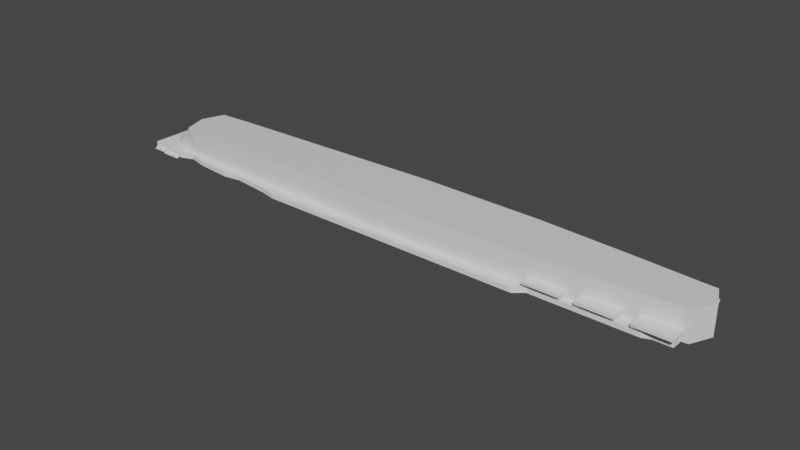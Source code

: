 # Source: lexington.blend  (saved by Blender 2.82.7; exported with 4.5.12 LTS)
import bpy
from mathutils import Matrix  # noqa: F401  (used for matrix-valued properties, if any)

bpy.ops.wm.read_factory_settings(use_empty=True)
scene = bpy.context.scene
scene.name = 'Scene'

# ---- collections
col_collection = bpy.data.collections.new('Collection'); scene.collection.children.link(col_collection)

# ---- materials (node trees are filled in below, after node groups)
mat_material = bpy.data.materials.new('Material')
mat_material.alpha_threshold = 0.0
mat_material.use_transparent_shadow = False
mat_material.line_color = (0.0, 0.0, 0.0, 1.0)

# ---- material node trees
mat_material.use_nodes = True; mat_material.node_tree.nodes.clear()
_N = mat_material.node_tree.nodes; _L = mat_material.node_tree.links
n0 = _N.new('ShaderNodeOutputMaterial'); n0.name = 'Material Output'; n0.location = (300, 300)
n1 = _N.new('ShaderNodeBsdfPrincipled'); n1.name = 'Principled BSDF'; n1.location = (10, 300)
n1.distribution = 'GGX'
n1.subsurface_method = 'BURLEY'
n1.inputs[2].default_value = 0.4
n1.inputs[3].default_value = 1.45
n1.inputs[27].default_value = (0.0, 0.0, 0.0, 1.0)
n1.inputs[28].default_value = 1.0
_L.new(n1.outputs[0], n0.inputs[0])
n0.is_active_output = True

# ---- world
world_world = bpy.data.worlds.new('World'); scene.world = world_world
world_world.use_nodes = True; world_world.node_tree.nodes.clear()
_N = world_world.node_tree.nodes; _L = world_world.node_tree.links
n0 = _N.new('ShaderNodeOutputWorld'); n0.name = 'World Output'; n0.location = (300, 300)
n1 = _N.new('ShaderNodeBackground'); n1.name = 'Background'; n1.location = (10, 300)
n1.inputs[0].default_value = (0.05088, 0.05088, 0.05088, 1.0)
_L.new(n1.outputs[0], n0.inputs[0])
n0.is_active_output = True
world_world.color = (0.05088, 0.05088, 0.05088)
world_world.use_sun_shadow = False
world_world.sun_shadow_jitter_overblur = 0.0

# ---- meshes
me_cube = bpy.data.meshes.new('Cube')
me_cube.from_pydata([(4.706, 1.0, 0.8844), (4.706, 1.0, 0.2028), (4.706, 0.5195, 0.8844), (4.706, 0.5195, 0.2028), (-3.93, 1.0, 0.9266), (-3.93, 1.0, 0.1606), (-4.132, 0.5195, 0.9266), (-4.132, 0.5195, 0.1606), (4.842, 0.9956, 0.8809), (4.842, 0.9956, 0.2063), (4.842, 0.5195, 0.8809), (4.842, 0.5195, 0.2063), (-4.652, 1.0, 0.7359), (-4.652, 1.0, 0.3514), (-4.652, 0.9112, 0.7359), (-4.652, 0.9112, 0.3514), (-4.34, 0.7623, 0.212), (-4.34, 1.0, 0.212), (-4.34, 1.0, 0.8752), (-4.34, 0.7623, 0.8752), (-4.496, 0.8821, 0.2593), (-4.496, 1.0, 0.8279), (-4.496, 1.0, 0.2593), (-4.496, 0.8821, 0.8279), (3.591, 1.0, 0.1238), (3.591, 0.5195, 0.9635), (3.591, 0.5195, 0.1238), (3.591, 1.0, 0.9635), (4.194, 0.5195, 0.1662), (4.194, 1.0, 0.9211), (4.194, 1.0, 0.1662), (4.194, 0.5195, 0.9211), (-3.372, 1.0, 0.1225), (-3.372, 0.5195, 0.9648), (-3.372, 0.5195, 0.1225), (-3.372, 1.0, 0.9648), (0.08708, 0.5195, 0.01024), (0.08708, 1.0, 1.077), (0.08708, 1.0, 0.01024), (0.08708, 0.5195, 1.077), (2.112, 0.5195, 0.03958), (2.112, 1.0, 1.048), (2.112, 1.0, 0.03958), (2.112, 0.5195, 1.048), (4.855, 1.0, 0.5436), (-4.256, 0.5195, 0.5436), (4.855, 0.5195, 0.5436), (-4.048, 1.0, 0.5436), (4.996, 0.9956, 0.5436), (4.996, 0.5195, 0.5436), (-4.792, 0.9112, 0.5436), (-4.792, 1.0, 0.5436), (-4.47, 0.7623, 0.5436), (-4.47, 1.0, 0.5436), (-4.631, 0.8821, 0.5436), (-4.631, 1.0, 0.5436), (3.706, 1.0, 0.5436), (3.706, 0.5195, 0.5436), (4.327, 0.5195, 0.5436), (4.327, 1.0, 0.5436), (-3.473, 1.0, 0.5436), (-3.473, 0.5195, 0.5436), (0.09359, 0.5195, 0.5436), (0.09359, 1.0, 0.5436), (2.181, 0.5195, 0.5436), (2.181, 1.0, 0.5436)], [], [(35, 4, 6, 33), (61, 33, 6, 45), (22, 20, 15, 13), (30, 1, 3, 28), (46, 3, 11, 49), (59, 29, 0, 44), (48, 8, 10, 49), (44, 0, 8, 48), (3, 1, 9, 11), (0, 2, 10, 8), (50, 14, 12, 51), (23, 21, 12, 14), (55, 22, 13, 51), (54, 23, 14, 50), (45, 6, 19, 52), (47, 5, 17, 53), (6, 4, 18, 19), (5, 7, 16, 17), (52, 19, 23, 54), (53, 17, 22, 55), (19, 18, 21, 23), (17, 16, 20, 22), (65, 41, 27, 56), (42, 24, 26, 40), (58, 31, 25, 57), (29, 27, 25, 31), (0, 29, 31, 2), (46, 2, 31, 58), (56, 27, 29, 59), (24, 30, 28, 26), (5, 32, 34, 7), (47, 4, 35, 60), (62, 39, 33, 61), (37, 35, 33, 39), (41, 37, 39, 43), (64, 43, 39, 62), (32, 38, 36, 34), (60, 35, 37, 63), (57, 25, 43, 64), (27, 41, 43, 25), (38, 42, 40, 36), (63, 37, 41, 65), (38, 63, 65, 42), (26, 57, 64, 40), (32, 60, 63, 38), (40, 64, 62, 36), (36, 62, 61, 34), (5, 47, 60, 32), (24, 56, 59, 30), (3, 46, 58, 28), (28, 58, 57, 26), (42, 65, 56, 24), (18, 53, 55, 21), (16, 52, 54, 20), (4, 47, 53, 18), (7, 45, 52, 16), (20, 54, 50, 15), (21, 55, 51, 12), (15, 50, 51, 13), (1, 44, 48, 9), (9, 48, 49, 11), (30, 59, 44, 1), (2, 46, 49, 10), (34, 61, 45, 7)])
_uv = me_cube.uv_layers.new(name='UVMap')
_uv.uv.foreach_set('vector', [0.865, 0.5, 0.875, 0.5, 0.875, 0.75, 0.865, 0.75, 0.5, 0.99, 0.625, 0.99, 0.625, 1.0, 0.5, 1.0, 0.125, 0.5, 0.125, 0.75, 0.125, 0.75, 0.125, 0.5, 0.3679, 0.5, 0.375, 0.5, 0.375, 0.75, 0.3679, 0.75, 0.5, 0.75, 0.375, 0.75, 0.375, 0.75, 0.5, 0.75, 0.5, 0.4929, 0.625, 0.4929, 0.625, 0.5, 0.5, 0.5, 0.5, 0.5, 0.625, 0.5, 0.625, 0.75, 0.5, 0.75, 0.5, 0.5, 0.625, 0.5, 0.625, 0.5, 0.5, 0.5, 0.375, 0.75, 0.375, 0.5, 0.375, 0.5, 0.375, 0.75, 0.625, 0.5, 0.625, 0.75, 0.625, 0.75, 0.625, 0.5, 0.5, 0.0, 0.625, 0.0, 0.625, 0.25, 0.5, 0.25, 0.875, 0.75, 0.875, 0.5, 0.875, 0.5, 0.875, 0.75, 0.5, 0.25, 0.375, 0.25, 0.375, 0.25, 0.5, 0.25, 0.5, 1.0, 0.625, 1.0, 0.625, 1.0, 0.5, 1.0, 0.5, 1.0, 0.625, 1.0, 0.625, 1.0, 0.5, 1.0, 0.5, 0.25, 0.375, 0.25, 0.375, 0.25, 0.5, 0.25, 0.875, 0.75, 0.875, 0.5, 0.875, 0.5, 0.875, 0.75, 0.125, 0.5, 0.125, 0.75, 0.125, 0.75, 0.125, 0.5, 0.5, 1.0, 0.625, 1.0, 0.625, 1.0, 0.5, 1.0, 0.5, 0.25, 0.375, 0.25, 0.375, 0.25, 0.5, 0.25, 0.875, 0.75, 0.875, 0.5, 0.875, 0.5, 0.875, 0.75, 0.125, 0.5, 0.125, 0.75, 0.125, 0.75, 0.125, 0.5, 0.5, 0.4246, 0.625, 0.4246, 0.625, 0.4689, 0.5, 0.4689, 0.2996, 0.5, 0.3439, 0.5, 0.3439, 0.75, 0.2996, 0.75, 0.5, 0.7571, 0.625, 0.7571, 0.625, 0.7811, 0.5, 0.7811, 0.6321, 0.5, 0.6561, 0.5, 0.6561, 0.75, 0.6321, 0.75, 0.625, 0.5, 0.6321, 0.5, 0.6321, 0.75, 0.625, 0.75, 0.5, 0.75, 0.625, 0.75, 0.625, 0.7571, 0.5, 0.7571, 0.5, 0.4689, 0.625, 0.4689, 0.625, 0.4929, 0.5, 0.4929, 0.3439, 0.5, 0.3679, 0.5, 0.3679, 0.75, 0.3439, 0.75, 0.125, 0.5, 0.135, 0.5, 0.135, 0.75, 0.125, 0.75, 0.5, 0.25, 0.625, 0.25, 0.625, 0.26, 0.5, 0.26, 0.5, 0.8862, 0.625, 0.8862, 0.625, 0.99, 0.5, 0.99, 0.7612, 0.5, 0.865, 0.5, 0.865, 0.75, 0.7612, 0.75, 0.7004, 0.5, 0.7612, 0.5, 0.7612, 0.75, 0.7004, 0.75, 0.5, 0.8254, 0.625, 0.8254, 0.625, 0.8862, 0.5, 0.8862, 0.135, 0.5, 0.2388, 0.5, 0.2388, 0.75, 0.135, 0.75, 0.5, 0.26, 0.625, 0.26, 0.625, 0.3638, 0.5, 0.3638, 0.5, 0.7811, 0.625, 0.7811, 0.625, 0.8254, 0.5, 0.8254, 0.6561, 0.5, 0.7004, 0.5, 0.7004, 0.75, 0.6561, 0.75, 0.2388, 0.5, 0.2996, 0.5, 0.2996, 0.75, 0.2388, 0.75, 0.5, 0.3638, 0.625, 0.3638, 0.625, 0.4246, 0.5, 0.4246, 0.375, 0.3638, 0.5, 0.3638, 0.5, 0.4246, 0.375, 0.4246, 0.375, 0.7811, 0.5, 0.7811, 0.5, 0.8254, 0.375, 0.8254, 0.375, 0.26, 0.5, 0.26, 0.5, 0.3638, 0.375, 0.3638, 0.375, 0.8254, 0.5, 0.8254, 0.5, 0.8862, 0.375, 0.8862, 0.375, 0.8862, 0.5, 0.8862, 0.5, 0.99, 0.375, 0.99, 0.375, 0.25, 0.5, 0.25, 0.5, 0.26, 0.375, 0.26, 0.375, 0.4689, 0.5, 0.4689, 0.5, 0.4929, 0.375, 0.4929, 0.375, 0.75, 0.5, 0.75, 0.5, 0.7571, 0.375, 0.7571, 0.375, 0.7571, 0.5, 0.7571, 0.5, 0.7811, 0.375, 0.7811, 0.375, 0.4246, 0.5, 0.4246, 0.5, 0.4689, 0.375, 0.4689, 0.625, 0.25, 0.5, 0.25, 0.5, 0.25, 0.625, 0.25, 0.375, 1.0, 0.5, 1.0, 0.5, 1.0, 0.375, 1.0, 0.625, 0.25, 0.5, 0.25, 0.5, 0.25, 0.625, 0.25, 0.375, 1.0, 0.5, 1.0, 0.5, 1.0, 0.375, 1.0, 0.375, 1.0, 0.5, 1.0, 0.5, 1.0, 0.375, 1.0, 0.625, 0.25, 0.5, 0.25, 0.5, 0.25, 0.625, 0.25, 0.375, 0.0, 0.5, 0.0, 0.5, 0.25, 0.375, 0.25, 0.375, 0.5, 0.5, 0.5, 0.5, 0.5, 0.375, 0.5, 0.375, 0.5, 0.5, 0.5, 0.5, 0.75, 0.375, 0.75, 0.375, 0.4929, 0.5, 0.4929, 0.5, 0.5, 0.375, 0.5, 0.625, 0.75, 0.5, 0.75, 0.5, 0.75, 0.625, 0.75, 0.375, 0.99, 0.5, 0.99, 0.5, 1.0, 0.375, 1.0])
me_cube.materials.append(mat_material)
me_cube.use_remesh_preserve_volume = False
me_cube.use_remesh_preserve_attributes = False
me_cube.use_mirror_vertex_groups = False
me_cube.update()
me_cube_001 = bpy.data.meshes.new('Cube.001')
me_cube_001.from_pydata([(-1.282, -1.0, -0.6088), (-1.282, -1.0, 0.5621), (-1.282, -0.9316, -0.6088), (-1.282, -0.9316, 0.5621), (2.982, -1.0, -0.6088), (2.982, -1.0, 0.5621), (2.982, -0.9316, -0.6088), (2.982, -0.9316, 0.5621), (3.219, -1.0, -0.5576), (3.219, -1.0, 0.5109), (3.219, -0.9316, -0.5576), (3.219, -0.9316, 0.5109), (3.82, -1.0, -0.492), (3.82, -1.0, 0.4453), (3.82, -0.9316, -0.492), (3.82, -0.9316, 0.4453), (4.085, -1.0, -0.5348), (4.085, -1.0, 0.4881), (4.085, -0.9316, -0.5348), (4.085, -0.9316, 0.4881), (4.686, -1.0, -0.4824), (4.686, -1.0, 0.4357), (4.686, -0.9316, -0.4824), (4.686, -0.9316, 0.4357), (4.955, -1.0, -0.4154), (4.955, -1.0, 0.3687), (4.955, -0.9316, -0.4154), (4.955, -0.9316, 0.3687), (5.156, -1.0, -0.4889), (5.156, -1.0, 0.4422), (5.156, -0.9316, -0.4889), (5.156, -0.9316, 0.4422), (5.835, -1.0, -0.4227), (5.835, -1.0, 0.376), (5.835, -0.9316, -0.4227), (5.835, -0.9316, 0.376), (-1.424, -1.0, -0.492), (-1.424, -1.0, 0.4453), (-1.424, -0.9316, -0.492), (-1.424, -0.9316, 0.4453), (-3.033, -1.0, -0.492), (-3.033, -1.0, 0.4453), (-3.033, -0.9316, -0.492), (-3.033, -0.9316, 0.4453), (-3.154, -1.0, -0.4437), (-3.154, -1.0, 0.397), (-3.154, -0.9316, -0.4437), (-3.154, -0.9316, 0.397), (-3.433, -1.0, -0.4437), (-3.433, -1.001, 0.397), (-3.433, -0.9316, -0.4437), (-3.433, -0.9316, 0.397)], [], [(3, 2, 38, 39), (2, 3, 7, 6), (7, 5, 9, 11), (4, 5, 1, 0), (2, 6, 4, 0), (7, 3, 1, 5), (9, 8, 12, 13), (6, 7, 11, 10), (5, 4, 8, 9), (4, 6, 10, 8), (15, 13, 17, 19), (8, 10, 14, 12), (11, 9, 13, 15), (10, 11, 15, 14), (19, 17, 21, 23), (14, 15, 19, 18), (13, 12, 16, 17), (12, 14, 18, 16), (21, 20, 24, 25), (18, 19, 23, 22), (17, 16, 20, 21), (16, 18, 22, 20), (27, 25, 29, 31), (20, 22, 26, 24), (23, 21, 25, 27), (22, 23, 27, 26), (30, 31, 35, 34), (26, 27, 31, 30), (25, 24, 28, 29), (24, 26, 30, 28), (34, 35, 33, 32), (29, 28, 32, 33), (28, 30, 34, 32), (31, 29, 33, 35), (39, 38, 42, 43), (0, 1, 37, 36), (1, 3, 39, 37), (2, 0, 36, 38), (41, 43, 47, 45), (36, 37, 41, 40), (37, 39, 43, 41), (38, 36, 40, 42), (47, 46, 50, 51), (42, 40, 44, 46), (43, 42, 46, 47), (40, 41, 45, 44), (48, 49, 51, 50), (44, 45, 49, 48), (45, 47, 51, 49), (46, 44, 48, 50)])
_uv = me_cube_001.uv_layers.new(name='UVMap')
_uv.uv.foreach_set('vector', [0.625, 0.25, 0.375, 0.25, 0.375, 0.25, 0.625, 0.25, 0.375, 0.25, 0.625, 0.25, 0.625, 0.5, 0.375, 0.5, 0.625, 0.5, 0.625, 0.75, 0.625, 0.75, 0.625, 0.5, 0.375, 0.75, 0.625, 0.75, 0.625, 1.0, 0.375, 1.0, 0.125, 0.5, 0.375, 0.5, 0.375, 0.75, 0.125, 0.75, 0.625, 0.5, 0.875, 0.5, 0.875, 0.75, 0.625, 0.75, 0.625, 0.75, 0.375, 0.75, 0.375, 0.75, 0.625, 0.75, 0.375, 0.5, 0.625, 0.5, 0.625, 0.5, 0.375, 0.5, 0.625, 0.75, 0.375, 0.75, 0.375, 0.75, 0.625, 0.75, 0.375, 0.75, 0.375, 0.5, 0.375, 0.5, 0.375, 0.75, 0.625, 0.5, 0.625, 0.75, 0.625, 0.75, 0.625, 0.5, 0.375, 0.75, 0.375, 0.5, 0.375, 0.5, 0.375, 0.75, 0.625, 0.5, 0.625, 0.75, 0.625, 0.75, 0.625, 0.5, 0.375, 0.5, 0.625, 0.5, 0.625, 0.5, 0.375, 0.5, 0.625, 0.5, 0.625, 0.75, 0.625, 0.75, 0.625, 0.5, 0.375, 0.5, 0.625, 0.5, 0.625, 0.5, 0.375, 0.5, 0.625, 0.75, 0.375, 0.75, 0.375, 0.75, 0.625, 0.75, 0.375, 0.75, 0.375, 0.5, 0.375, 0.5, 0.375, 0.75, 0.625, 0.75, 0.375, 0.75, 0.375, 0.75, 0.625, 0.75, 0.375, 0.5, 0.625, 0.5, 0.625, 0.5, 0.375, 0.5, 0.625, 0.75, 0.375, 0.75, 0.375, 0.75, 0.625, 0.75, 0.375, 0.75, 0.375, 0.5, 0.375, 0.5, 0.375, 0.75, 0.625, 0.5, 0.625, 0.75, 0.625, 0.75, 0.625, 0.5, 0.375, 0.75, 0.375, 0.5, 0.375, 0.5, 0.375, 0.75, 0.625, 0.5, 0.625, 0.75, 0.625, 0.75, 0.625, 0.5, 0.375, 0.5, 0.625, 0.5, 0.625, 0.5, 0.375, 0.5, 0.375, 0.5, 0.625, 0.5, 0.625, 0.5, 0.375, 0.5, 0.375, 0.5, 0.625, 0.5, 0.625, 0.5, 0.375, 0.5, 0.625, 0.75, 0.375, 0.75, 0.375, 0.75, 0.625, 0.75, 0.375, 0.75, 0.375, 0.5, 0.375, 0.5, 0.375, 0.75, 0.375, 0.5, 0.625, 0.5, 0.625, 0.75, 0.375, 0.75, 0.625, 0.75, 0.375, 0.75, 0.375, 0.75, 0.625, 0.75, 0.375, 0.75, 0.375, 0.5, 0.375, 0.5, 0.375, 0.75, 0.625, 0.5, 0.625, 0.75, 0.625, 0.75, 0.625, 0.5, 0.625, 0.25, 0.375, 0.25, 0.375, 0.25, 0.625, 0.25, 0.375, 1.0, 0.625, 1.0, 0.625, 1.0, 0.375, 1.0, 0.875, 0.75, 0.875, 0.5, 0.875, 0.5, 0.875, 0.75, 0.125, 0.5, 0.125, 0.75, 0.125, 0.75, 0.125, 0.5, 0.875, 0.75, 0.875, 0.5, 0.875, 0.5, 0.875, 0.75, 0.375, 1.0, 0.625, 1.0, 0.625, 1.0, 0.375, 1.0, 0.875, 0.75, 0.875, 0.5, 0.875, 0.5, 0.875, 0.75, 0.125, 0.5, 0.125, 0.75, 0.125, 0.75, 0.125, 0.5, 0.625, 0.25, 0.375, 0.25, 0.375, 0.25, 0.625, 0.25, 0.125, 0.5, 0.125, 0.75, 0.125, 0.75, 0.125, 0.5, 0.625, 0.25, 0.375, 0.25, 0.375, 0.25, 0.625, 0.25, 0.375, 1.0, 0.625, 1.0, 0.625, 1.0, 0.375, 1.0, 0.375, 0.0, 0.625, 0.0, 0.625, 0.25, 0.375, 0.25, 0.375, 1.0, 0.625, 1.0, 0.625, 1.0, 0.375, 1.0, 0.875, 0.75, 0.875, 0.5, 0.875, 0.5, 0.875, 0.75, 0.125, 0.5, 0.125, 0.75, 0.125, 0.75, 0.125, 0.5])
me_cube_001.use_remesh_fix_poles = True
me_cube_001.use_remesh_preserve_attributes = False
me_cube_001.use_mirror_vertex_groups = False
me_cube_001.update()
me_cube_002 = bpy.data.meshes.new('Cube.002')
me_cube_002.from_pydata([(-1.0, -0.7391, 0.5482), (-1.0, -0.7391, 0.8568), (-0.9864, 1.0, 0.5482), (-0.9864, 1.0, 0.8568), (1.565, -0.7391, 0.5219), (1.565, -0.7391, 0.8831), (1.408, 1.0, 0.5219), (1.408, 1.0, 0.8831), (-0.7663, 1.0, 0.405), (-0.7663, 1.0, 1.0), (-0.7642, -0.7391, 0.405), (-0.7642, -0.7391, 1.0), (-0.8763, 1.0, 0.45), (-0.8821, -0.7391, 0.955), (-0.8763, 1.0, 0.955), (-0.8821, -0.7391, 0.45), (1.29, 1.0, 0.9647), (1.439, -0.7391, 0.4403), (1.29, 1.0, 0.4403), (1.439, -0.7391, 0.9647), (1.168, 1.0, 0.405), (1.308, -0.7391, 1.0), (1.168, 1.0, 1.0), (1.308, -0.7391, 0.405)], [], [(0, 1, 3, 2), (18, 16, 7, 6), (6, 7, 5, 4), (15, 13, 1, 0), (18, 6, 4, 17), (14, 3, 1, 13), (22, 9, 11, 21), (12, 8, 10, 15), (23, 21, 11, 10), (12, 14, 9, 8), (2, 3, 14, 12), (2, 12, 15, 0), (9, 14, 13, 11), (10, 11, 13, 15), (4, 5, 19, 17), (7, 16, 19, 5), (20, 18, 17, 23), (20, 22, 16, 18), (8, 9, 22, 20), (8, 20, 23, 10), (17, 19, 21, 23), (16, 22, 21, 19)])
_uv = me_cube_002.uv_layers.new(name='UVMap')
_uv.uv.foreach_set('vector', [0.375, 0.0, 0.625, 0.0, 0.625, 0.25, 0.375, 0.25, 0.375, 0.4877, 0.625, 0.4877, 0.625, 0.5, 0.375, 0.5, 0.375, 0.5, 0.625, 0.5, 0.625, 0.75, 0.375, 0.75, 0.375, 0.9885, 0.625, 0.9885, 0.625, 1.0, 0.375, 1.0, 0.3627, 0.5, 0.375, 0.5, 0.375, 0.75, 0.3627, 0.75, 0.8635, 0.5, 0.875, 0.5, 0.875, 0.75, 0.8635, 0.75, 0.65, 0.5, 0.852, 0.5, 0.852, 0.75, 0.65, 0.75, 0.1365, 0.5, 0.148, 0.5, 0.148, 0.75, 0.1365, 0.75, 0.375, 0.775, 0.625, 0.775, 0.625, 0.977, 0.375, 0.977, 0.375, 0.2615, 0.625, 0.2615, 0.625, 0.273, 0.375, 0.273, 0.375, 0.25, 0.625, 0.25, 0.625, 0.2615, 0.375, 0.2615, 0.125, 0.5, 0.1365, 0.5, 0.1365, 0.75, 0.125, 0.75, 0.852, 0.5, 0.8635, 0.5, 0.8635, 0.75, 0.852, 0.75, 0.375, 0.977, 0.625, 0.977, 0.625, 0.9885, 0.375, 0.9885, 0.375, 0.75, 0.625, 0.75, 0.625, 0.7623, 0.375, 0.7623, 0.625, 0.5, 0.6373, 0.5, 0.6373, 0.75, 0.625, 0.75, 0.35, 0.5, 0.3627, 0.5, 0.3627, 0.75, 0.35, 0.75, 0.375, 0.475, 0.625, 0.475, 0.625, 0.4877, 0.375, 0.4877, 0.375, 0.273, 0.625, 0.273, 0.625, 0.475, 0.375, 0.475, 0.148, 0.5, 0.35, 0.5, 0.35, 0.75, 0.148, 0.75, 0.375, 0.7623, 0.625, 0.7623, 0.625, 0.775, 0.375, 0.775, 0.6373, 0.5, 0.65, 0.5, 0.65, 0.75, 0.6373, 0.75])
me_cube_002.use_remesh_fix_poles = True
me_cube_002.use_remesh_preserve_attributes = False
me_cube_002.use_mirror_vertex_groups = False
me_cube_002.update()
me_cube_003 = bpy.data.meshes.new('Cube.003')
me_cube_003.from_pydata([(-1.0, -1.0, -0.08069), (-1.0, -1.0, 1.0), (-1.0, 1.0, -0.08069), (-1.0, 1.0, 1.0), (1.0, -1.0, -0.08069), (1.0, -1.0, 1.0), (1.0, 1.0, -0.08069), (1.0, 1.0, 1.0)], [], [(0, 1, 3, 2), (2, 3, 7, 6), (6, 7, 5, 4), (4, 5, 1, 0), (2, 6, 4, 0), (7, 3, 1, 5)])
_uv = me_cube_003.uv_layers.new(name='UVMap')
_uv.uv.foreach_set('vector', [0.375, 0.0, 0.625, 0.0, 0.625, 0.25, 0.375, 0.25, 0.375, 0.25, 0.625, 0.25, 0.625, 0.5, 0.375, 0.5, 0.375, 0.5, 0.625, 0.5, 0.625, 0.75, 0.375, 0.75, 0.375, 0.75, 0.625, 0.75, 0.625, 1.0, 0.375, 1.0, 0.125, 0.5, 0.375, 0.5, 0.375, 0.75, 0.125, 0.75, 0.625, 0.5, 0.875, 0.5, 0.875, 0.75, 0.625, 0.75])
me_cube_003.use_remesh_fix_poles = True
me_cube_003.use_remesh_preserve_attributes = False
me_cube_003.use_mirror_vertex_groups = False
me_cube_003.update()
me_cube_004 = bpy.data.meshes.new('Cube.004')
me_cube_004.from_pydata([(-1.0, -0.8091, -0.08069), (-1.0, -0.8091, 1.0), (-1.0, 0.8091, -0.08069), (-1.0, 0.8091, 1.0), (1.0, -0.8091, -0.08069), (1.0, -0.8091, 1.0), (1.0, 0.8091, -0.08069), (1.0, 0.8091, 1.0)], [], [(0, 1, 3, 2), (2, 3, 7, 6), (6, 7, 5, 4), (4, 5, 1, 0), (2, 6, 4, 0), (7, 3, 1, 5)])
_uv = me_cube_004.uv_layers.new(name='UVMap')
_uv.uv.foreach_set('vector', [0.375, 0.0, 0.625, 0.0, 0.625, 0.25, 0.375, 0.25, 0.375, 0.25, 0.625, 0.25, 0.625, 0.5, 0.375, 0.5, 0.375, 0.5, 0.625, 0.5, 0.625, 0.75, 0.375, 0.75, 0.375, 0.75, 0.625, 0.75, 0.625, 1.0, 0.375, 1.0, 0.125, 0.5, 0.375, 0.5, 0.375, 0.75, 0.125, 0.75, 0.625, 0.5, 0.875, 0.5, 0.875, 0.75, 0.625, 0.75])
me_cube_004.use_remesh_fix_poles = True
me_cube_004.use_remesh_preserve_attributes = False
me_cube_004.use_mirror_vertex_groups = False
me_cube_004.update()
me_cube_005 = bpy.data.meshes.new('Cube.005')
me_cube_005.from_pydata([(-0.3868, 0.1959, -0.9465), (-0.3868, 0.1959, 1.054), (-0.3868, 1.046, -0.9465), (-0.3868, 1.046, 1.054), (0.81, 0.1959, -0.9465), (0.81, 0.1959, 1.054), (0.81, 1.046, -0.9465), (0.81, 1.046, 1.054), (-0.6713, 0.2851, -0.9465), (-0.6713, 0.2851, 1.054), (-0.6713, 0.9566, -0.9465), (-0.6713, 0.9566, 1.054), (-1.001, 0.4859, -0.9465), (-1.001, 0.4859, 1.054), (-1.001, 0.7558, -0.9465), (-1.001, 0.7558, 1.054), (1.3, 0.3329, -0.9465), (1.3, 0.3329, 1.054), (1.3, 0.9088, -0.9465), (1.3, 0.9088, 1.054), (1.496, 0.4691, -0.9465), (1.496, 0.4691, 1.054), (1.496, 0.7726, -0.9465), (1.496, 0.7726, 1.054)], [], [(1, 3, 11, 9), (2, 3, 7, 6), (6, 7, 19, 18), (4, 5, 1, 0), (2, 6, 4, 0), (7, 3, 1, 5), (11, 10, 14, 15), (2, 0, 8, 10), (3, 2, 10, 11), (0, 1, 9, 8), (12, 13, 15, 14), (8, 9, 13, 12), (9, 11, 15, 13), (10, 8, 12, 14), (18, 19, 23, 22), (5, 4, 16, 17), (4, 6, 18, 16), (7, 5, 17, 19), (22, 23, 21, 20), (17, 16, 20, 21), (16, 18, 22, 20), (19, 17, 21, 23)])
_uv = me_cube_005.uv_layers.new(name='UVMap')
_uv.uv.foreach_set('vector', [0.875, 0.75, 0.875, 0.5, 0.875, 0.5, 0.875, 0.75, 0.375, 0.25, 0.625, 0.25, 0.625, 0.5, 0.375, 0.5, 0.375, 0.5, 0.625, 0.5, 0.625, 0.5, 0.375, 0.5, 0.375, 0.75, 0.625, 0.75, 0.625, 1.0, 0.375, 1.0, 0.125, 0.5, 0.375, 0.5, 0.375, 0.75, 0.125, 0.75, 0.625, 0.5, 0.875, 0.5, 0.875, 0.75, 0.625, 0.75, 0.625, 0.25, 0.375, 0.25, 0.375, 0.25, 0.625, 0.25, 0.125, 0.5, 0.125, 0.75, 0.125, 0.75, 0.125, 0.5, 0.625, 0.25, 0.375, 0.25, 0.375, 0.25, 0.625, 0.25, 0.375, 1.0, 0.625, 1.0, 0.625, 1.0, 0.375, 1.0, 0.375, 0.0, 0.625, 0.0, 0.625, 0.25, 0.375, 0.25, 0.375, 1.0, 0.625, 1.0, 0.625, 1.0, 0.375, 1.0, 0.875, 0.75, 0.875, 0.5, 0.875, 0.5, 0.875, 0.75, 0.125, 0.5, 0.125, 0.75, 0.125, 0.75, 0.125, 0.5, 0.375, 0.5, 0.625, 0.5, 0.625, 0.5, 0.375, 0.5, 0.625, 0.75, 0.375, 0.75, 0.375, 0.75, 0.625, 0.75, 0.375, 0.75, 0.375, 0.5, 0.375, 0.5, 0.375, 0.75, 0.625, 0.5, 0.625, 0.75, 0.625, 0.75, 0.625, 0.5, 0.375, 0.5, 0.625, 0.5, 0.625, 0.75, 0.375, 0.75, 0.625, 0.75, 0.375, 0.75, 0.375, 0.75, 0.625, 0.75, 0.375, 0.75, 0.375, 0.5, 0.375, 0.5, 0.375, 0.75, 0.625, 0.5, 0.625, 0.75, 0.625, 0.75, 0.625, 0.5])
me_cube_005.use_remesh_fix_poles = True
me_cube_005.use_remesh_preserve_attributes = False
me_cube_005.use_mirror_vertex_groups = False
me_cube_005.update()
me_cube_006 = bpy.data.meshes.new('Cube.006')
me_cube_006.from_pydata([(-1.999, -1.0, -1.0), (-1.999, -1.0, -0.7191), (-1.999, 1.0, -1.0), (-1.999, 1.0, -0.7191), (1.75, -1.0, -1.0), (1.75, -1.0, -0.7191), (1.75, 1.0, -1.0), (1.75, 1.0, -0.7191)], [], [(0, 1, 3, 2), (2, 3, 7, 6), (6, 7, 5, 4), (4, 5, 1, 0), (2, 6, 4, 0), (7, 3, 1, 5)])
_uv = me_cube_006.uv_layers.new(name='UVMap')
_uv.uv.foreach_set('vector', [0.375, 0.0, 0.625, 0.0, 0.625, 0.25, 0.375, 0.25, 0.375, 0.25, 0.625, 0.25, 0.625, 0.5, 0.375, 0.5, 0.375, 0.5, 0.625, 0.5, 0.625, 0.75, 0.375, 0.75, 0.375, 0.75, 0.625, 0.75, 0.625, 1.0, 0.375, 1.0, 0.125, 0.5, 0.375, 0.5, 0.375, 0.75, 0.125, 0.75, 0.625, 0.5, 0.875, 0.5, 0.875, 0.75, 0.625, 0.75])
me_cube_006.use_remesh_fix_poles = True
me_cube_006.use_remesh_preserve_attributes = False
me_cube_006.use_mirror_vertex_groups = False
me_cube_006.update()
me_cube_007 = bpy.data.meshes.new('Cube.007')
me_cube_007.from_pydata([(-2.542, -1.0, -0.3761), (-2.542, -1.0, 1.0), (-2.542, 1.0, -0.3761), (-2.542, 1.0, 1.0), (0.04374, -1.0, -0.3761), (0.04374, -1.0, 1.0), (0.04374, 1.0, -0.3761), (0.04374, 1.0, 1.0), (-3.701, -0.6411, -0.3761), (-3.701, -0.6411, 1.0), (-3.701, 0.6411, -0.3761), (-3.701, 0.6411, 1.0)], [], [(1, 3, 11, 9), (2, 3, 7, 6), (6, 7, 5, 4), (4, 5, 1, 0), (2, 6, 4, 0), (7, 3, 1, 5), (8, 9, 11, 10), (2, 0, 8, 10), (3, 2, 10, 11), (0, 1, 9, 8)])
_uv = me_cube_007.uv_layers.new(name='UVMap')
_uv.uv.foreach_set('vector', [0.875, 0.75, 0.875, 0.5, 0.875, 0.5, 0.875, 0.75, 0.375, 0.25, 0.625, 0.25, 0.625, 0.5, 0.375, 0.5, 0.375, 0.5, 0.625, 0.5, 0.625, 0.75, 0.375, 0.75, 0.375, 0.75, 0.625, 0.75, 0.625, 1.0, 0.375, 1.0, 0.125, 0.5, 0.375, 0.5, 0.375, 0.75, 0.125, 0.75, 0.625, 0.5, 0.875, 0.5, 0.875, 0.75, 0.625, 0.75, 0.375, 0.0, 0.625, 0.0, 0.625, 0.25, 0.375, 0.25, 0.125, 0.5, 0.125, 0.75, 0.125, 0.75, 0.125, 0.5, 0.625, 0.25, 0.375, 0.25, 0.375, 0.25, 0.625, 0.25, 0.375, 1.0, 0.625, 1.0, 0.625, 1.0, 0.375, 1.0])
me_cube_007.use_remesh_fix_poles = True
me_cube_007.use_remesh_preserve_attributes = False
me_cube_007.use_mirror_vertex_groups = False
me_cube_007.update()
me_cube_008 = bpy.data.meshes.new('Cube.008')
me_cube_008.from_pydata([(-1.999, -1.0, -1.0), (-1.999, -1.0, -0.7191), (-1.999, 1.0, -1.0), (-1.999, 1.0, -0.7191), (1.75, -1.0, -1.0), (1.75, -1.0, -0.7191), (1.75, 1.0, -1.0), (1.75, 1.0, -0.7191)], [], [(0, 1, 3, 2), (2, 3, 7, 6), (6, 7, 5, 4), (4, 5, 1, 0), (2, 6, 4, 0), (7, 3, 1, 5)])
_uv = me_cube_008.uv_layers.new(name='UVMap')
_uv.uv.foreach_set('vector', [0.375, 0.0, 0.625, 0.0, 0.625, 0.25, 0.375, 0.25, 0.375, 0.25, 0.625, 0.25, 0.625, 0.5, 0.375, 0.5, 0.375, 0.5, 0.625, 0.5, 0.625, 0.75, 0.375, 0.75, 0.375, 0.75, 0.625, 0.75, 0.625, 1.0, 0.375, 1.0, 0.125, 0.5, 0.375, 0.5, 0.375, 0.75, 0.125, 0.75, 0.625, 0.5, 0.875, 0.5, 0.875, 0.75, 0.625, 0.75])
me_cube_008.use_remesh_fix_poles = True
me_cube_008.use_remesh_preserve_attributes = False
me_cube_008.use_mirror_vertex_groups = False
me_cube_008.update()
me_cube_009 = bpy.data.meshes.new('Cube.009')
me_cube_009.from_pydata([(-2.542, -1.0, -0.3761), (-2.542, -1.0, 1.0), (-2.542, 1.0, -0.3761), (-2.542, 1.0, 1.0), (0.04374, -1.0, -0.3761), (0.04374, -1.0, 1.0), (0.04374, 1.0, -0.3761), (0.04374, 1.0, 1.0), (-3.701, -0.6411, -0.3761), (-3.701, -0.6411, 1.0), (-3.701, 0.6411, -0.3761), (-3.701, 0.6411, 1.0)], [], [(1, 3, 11, 9), (2, 3, 7, 6), (6, 7, 5, 4), (4, 5, 1, 0), (2, 6, 4, 0), (7, 3, 1, 5), (8, 9, 11, 10), (2, 0, 8, 10), (3, 2, 10, 11), (0, 1, 9, 8)])
_uv = me_cube_009.uv_layers.new(name='UVMap')
_uv.uv.foreach_set('vector', [0.875, 0.75, 0.875, 0.5, 0.875, 0.5, 0.875, 0.75, 0.375, 0.25, 0.625, 0.25, 0.625, 0.5, 0.375, 0.5, 0.375, 0.5, 0.625, 0.5, 0.625, 0.75, 0.375, 0.75, 0.375, 0.75, 0.625, 0.75, 0.625, 1.0, 0.375, 1.0, 0.125, 0.5, 0.375, 0.5, 0.375, 0.75, 0.125, 0.75, 0.625, 0.5, 0.875, 0.5, 0.875, 0.75, 0.625, 0.75, 0.375, 0.0, 0.625, 0.0, 0.625, 0.25, 0.375, 0.25, 0.125, 0.5, 0.125, 0.75, 0.125, 0.75, 0.125, 0.5, 0.625, 0.25, 0.375, 0.25, 0.375, 0.25, 0.625, 0.25, 0.375, 1.0, 0.625, 1.0, 0.625, 1.0, 0.375, 1.0])
me_cube_009.use_remesh_fix_poles = True
me_cube_009.use_remesh_preserve_attributes = False
me_cube_009.use_mirror_vertex_groups = False
me_cube_009.update()
me_cube_010 = bpy.data.meshes.new('Cube.010')
me_cube_010.from_pydata([(-2.542, -0.08005, 0.5056), (-2.542, -0.08005, 1.0), (-2.542, 1.0, 0.5056), (-2.542, 1.0, 1.0), (1.786, -0.08005, 0.5056), (1.786, -0.08005, 1.0), (1.786, 1.0, 0.5056), (1.786, 1.0, 1.0), (-3.701, 0.1281, 0.5056), (-3.701, 0.1281, 1.0), (-3.701, 0.6411, 0.5056), (-3.701, 0.6411, 1.0)], [], [(1, 3, 11, 9), (2, 3, 7, 6), (6, 7, 5, 4), (4, 5, 1, 0), (2, 6, 4, 0), (7, 3, 1, 5), (8, 9, 11, 10), (2, 0, 8, 10), (3, 2, 10, 11), (0, 1, 9, 8)])
_uv = me_cube_010.uv_layers.new(name='UVMap')
_uv.uv.foreach_set('vector', [0.875, 0.75, 0.875, 0.5, 0.875, 0.5, 0.875, 0.75, 0.375, 0.25, 0.625, 0.25, 0.625, 0.5, 0.375, 0.5, 0.375, 0.5, 0.625, 0.5, 0.625, 0.75, 0.375, 0.75, 0.375, 0.75, 0.625, 0.75, 0.625, 1.0, 0.375, 1.0, 0.125, 0.5, 0.375, 0.5, 0.375, 0.75, 0.125, 0.75, 0.625, 0.5, 0.875, 0.5, 0.875, 0.75, 0.625, 0.75, 0.375, 0.0, 0.625, 0.0, 0.625, 0.25, 0.375, 0.25, 0.125, 0.5, 0.125, 0.75, 0.125, 0.75, 0.125, 0.5, 0.625, 0.25, 0.375, 0.25, 0.375, 0.25, 0.625, 0.25, 0.375, 1.0, 0.625, 1.0, 0.625, 1.0, 0.375, 1.0])
me_cube_010.use_remesh_fix_poles = True
me_cube_010.use_remesh_preserve_attributes = False
me_cube_010.use_mirror_vertex_groups = False
me_cube_010.update()
me_cube_011 = bpy.data.meshes.new('Cube.011')
me_cube_011.from_pydata([(-1.0, -1.0, -1.0), (-1.0, -1.0, 1.0), (-1.0, 1.0, -1.0), (-1.0, 1.0, 1.0), (1.0, -1.0, -1.0), (1.0, -1.0, 1.0), (1.0, 1.0, -1.0), (1.0, 1.0, 1.0)], [], [(0, 1, 3, 2), (2, 3, 7, 6), (6, 7, 5, 4), (4, 5, 1, 0), (2, 6, 4, 0), (7, 3, 1, 5)])
_uv = me_cube_011.uv_layers.new(name='UVMap')
_uv.uv.foreach_set('vector', [0.375, 0.0, 0.625, 0.0, 0.625, 0.25, 0.375, 0.25, 0.375, 0.25, 0.625, 0.25, 0.625, 0.5, 0.375, 0.5, 0.375, 0.5, 0.625, 0.5, 0.625, 0.75, 0.375, 0.75, 0.375, 0.75, 0.625, 0.75, 0.625, 1.0, 0.375, 1.0, 0.125, 0.5, 0.375, 0.5, 0.375, 0.75, 0.125, 0.75, 0.625, 0.5, 0.875, 0.5, 0.875, 0.75, 0.625, 0.75])
me_cube_011.use_remesh_fix_poles = True
me_cube_011.use_remesh_preserve_attributes = False
me_cube_011.use_mirror_vertex_groups = False
me_cube_011.update()
me_cube_012 = bpy.data.meshes.new('Cube.012')
me_cube_012.from_pydata([(-1.0, -1.0, -37.85), (-1.0, -1.0, 1.0), (-1.0, 1.0, -37.85), (-1.0, 1.0, 1.0), (1.0, -1.0, -37.85), (1.0, -1.0, 1.0), (1.0, 1.0, -37.85), (1.0, 1.0, 1.0), (-1.067, -1.067, -20.46), (-1.067, 1.067, -20.46), (1.067, 1.067, -20.46), (1.067, -1.067, -20.46), (-1.057, 1.057, -22.97), (1.057, 1.057, -22.97), (1.057, -1.057, -22.97), (-1.057, -1.057, -22.97), (-1.169, -1.169, -21.72), (-1.169, 1.169, -21.72), (1.746, 1.169, -21.72), (1.746, -1.169, -21.72), (0.0, 1.457, -37.85), (0.0, 1.457, 1.0), (0.0, -1.457, -37.85), (0.0, -1.457, 1.0), (0.0, -1.554, -20.46), (0.0, 1.554, -20.46), (0.0, 1.54, -22.97), (0.0, -1.54, -22.97), (0.2884, 1.704, -21.72), (0.2884, -1.704, -21.72)], [], [(8, 1, 3, 9), (25, 21, 7, 10), (10, 7, 5, 11), (24, 23, 1, 8), (20, 6, 4, 22), (21, 3, 1, 23), (29, 24, 8, 16), (18, 10, 11, 19), (28, 25, 10, 18), (16, 8, 9, 17), (0, 15, 12, 2), (20, 26, 13, 6), (6, 13, 14, 4), (22, 27, 15, 0), (15, 16, 17, 12), (26, 28, 18, 13), (13, 18, 19, 14), (27, 29, 16, 15), (14, 19, 29, 27), (12, 17, 28, 26), (4, 14, 27, 22), (2, 12, 26, 20), (17, 9, 25, 28), (19, 11, 24, 29), (7, 21, 23, 5), (2, 20, 22, 0), (11, 5, 23, 24), (9, 3, 21, 25)])
_uv = me_cube_012.uv_layers.new(name='UVMap')
_uv.uv.foreach_set('vector', [0.4869, 0.0, 0.625, 0.0, 0.625, 0.25, 0.4869, 0.25, 0.4869, 0.375, 0.625, 0.375, 0.625, 0.5, 0.4869, 0.5, 0.4869, 0.5, 0.625, 0.5, 0.625, 0.75, 0.4869, 0.75, 0.4869, 0.875, 0.625, 0.875, 0.625, 1.0, 0.4869, 1.0, 0.25, 0.5, 0.375, 0.5, 0.375, 0.75, 0.25, 0.75, 0.75, 0.5, 0.875, 0.5, 0.875, 0.75, 0.75, 0.75, 0.4788, 0.875, 0.4869, 0.875, 0.4869, 1.0, 0.4788, 1.0, 0.4788, 0.5, 0.4869, 0.5, 0.4869, 0.75, 0.4788, 0.75, 0.4788, 0.375, 0.4869, 0.375, 0.4869, 0.5, 0.4788, 0.5, 0.4788, 0.0, 0.4869, 0.0, 0.4869, 0.25, 0.4788, 0.25, 0.375, 0.0, 0.4707, 0.0, 0.4707, 0.25, 0.375, 0.25, 0.375, 0.375, 0.4707, 0.375, 0.4707, 0.5, 0.375, 0.5, 0.375, 0.5, 0.4707, 0.5, 0.4707, 0.75, 0.375, 0.75, 0.375, 0.875, 0.4707, 0.875, 0.4707, 1.0, 0.375, 1.0, 0.4707, 0.0, 0.4788, 0.0, 0.4788, 0.25, 0.4707, 0.25, 0.4707, 0.375, 0.4788, 0.375, 0.4788, 0.5, 0.4707, 0.5, 0.4707, 0.5, 0.4788, 0.5, 0.4788, 0.75, 0.4707, 0.75, 0.4707, 0.875, 0.4788, 0.875, 0.4788, 1.0, 0.4707, 1.0, 0.4707, 0.75, 0.4788, 0.75, 0.4788, 0.875, 0.4707, 0.875, 0.4707, 0.25, 0.4788, 0.25, 0.4788, 0.375, 0.4707, 0.375, 0.375, 0.75, 0.4707, 0.75, 0.4707, 0.875, 0.375, 0.875, 0.375, 0.25, 0.4707, 0.25, 0.4707, 0.375, 0.375, 0.375, 0.4788, 0.25, 0.4869, 0.25, 0.4869, 0.375, 0.4788, 0.375, 0.4788, 0.75, 0.4869, 0.75, 0.4869, 0.875, 0.4788, 0.875, 0.625, 0.5, 0.75, 0.5, 0.75, 0.75, 0.625, 0.75, 0.125, 0.5, 0.25, 0.5, 0.25, 0.75, 0.125, 0.75, 0.4869, 0.75, 0.625, 0.75, 0.625, 0.875, 0.4869, 0.875, 0.4869, 0.25, 0.625, 0.25, 0.625, 0.375, 0.4869, 0.375])
me_cube_012.use_remesh_fix_poles = True
me_cube_012.use_remesh_preserve_attributes = False
me_cube_012.use_mirror_vertex_groups = False
me_cube_012.update()
me_cube_013 = bpy.data.meshes.new('Cube.013')
me_cube_013.from_pydata([(-0.2082, -0.2082, -0.4436), (-1.0, -1.0, 1.0), (-0.2082, 0.2082, -0.4436), (-1.0, 1.0, 1.0), (0.2082, -0.2082, -0.4436), (1.0, -1.0, 1.0), (0.2082, 0.2082, -0.4436), (1.0, 1.0, 1.0), (-0.1684, 0.1684, -3.855), (-0.1684, -0.1684, -3.855), (0.1684, 0.1684, -3.855), (0.1684, -0.1684, -3.855)], [], [(0, 1, 3, 2), (2, 3, 7, 6), (6, 7, 5, 4), (4, 5, 1, 0), (4, 0, 9, 11), (7, 3, 1, 5), (8, 10, 11, 9), (2, 6, 10, 8), (0, 2, 8, 9), (6, 4, 11, 10)])
_uv = me_cube_013.uv_layers.new(name='UVMap')
_uv.uv.foreach_set('vector', [0.375, 0.0, 0.625, 0.0, 0.625, 0.25, 0.375, 0.25, 0.375, 0.25, 0.625, 0.25, 0.625, 0.5, 0.375, 0.5, 0.375, 0.5, 0.625, 0.5, 0.625, 0.75, 0.375, 0.75, 0.375, 0.75, 0.625, 0.75, 0.625, 1.0, 0.375, 1.0, 0.375, 0.75, 0.375, 1.0, 0.375, 1.0, 0.375, 0.75, 0.625, 0.5, 0.875, 0.5, 0.875, 0.75, 0.625, 0.75, 0.125, 0.5, 0.375, 0.5, 0.375, 0.75, 0.125, 0.75, 0.375, 0.25, 0.375, 0.5, 0.375, 0.5, 0.375, 0.25, 0.375, 0.0, 0.375, 0.25, 0.375, 0.25, 0.375, 0.0, 0.375, 0.5, 0.375, 0.75, 0.375, 0.75, 0.375, 0.5])
me_cube_013.use_remesh_fix_poles = True
me_cube_013.use_remesh_preserve_attributes = False
me_cube_013.use_mirror_vertex_groups = False
me_cube_013.update()
me_cube_014 = bpy.data.meshes.new('Cube.014')
me_cube_014.from_pydata([(-1.0, -1.0, -95.36), (-1.0, -1.0, 1.0), (-1.0, 1.0, -95.36), (-1.0, 1.0, 1.0), (1.0, -1.0, -95.36), (1.0, -1.0, 1.0), (1.0, 1.0, -95.36), (1.0, 1.0, 1.0)], [], [(0, 1, 3, 2), (2, 3, 7, 6), (6, 7, 5, 4), (4, 5, 1, 0), (2, 6, 4, 0), (7, 3, 1, 5)])
_uv = me_cube_014.uv_layers.new(name='UVMap')
_uv.uv.foreach_set('vector', [0.375, 0.0, 0.625, 0.0, 0.625, 0.25, 0.375, 0.25, 0.375, 0.25, 0.625, 0.25, 0.625, 0.5, 0.375, 0.5, 0.375, 0.5, 0.625, 0.5, 0.625, 0.75, 0.375, 0.75, 0.375, 0.75, 0.625, 0.75, 0.625, 1.0, 0.375, 1.0, 0.125, 0.5, 0.375, 0.5, 0.375, 0.75, 0.125, 0.75, 0.625, 0.5, 0.875, 0.5, 0.875, 0.75, 0.625, 0.75])
me_cube_014.use_remesh_fix_poles = True
me_cube_014.use_remesh_preserve_attributes = False
me_cube_014.use_mirror_vertex_groups = False
me_cube_014.update()
me_cube_015 = bpy.data.meshes.new('Cube.015')
me_cube_015.from_pydata([(-1.01, -1.116, 0.8985), (-1.01, -1.116, 0.968), (-1.01, -0.7998, 0.8985), (-1.01, -0.7998, 0.968), (-0.5685, -1.109, 0.8997), (-0.5685, -1.109, 0.9692), (-0.5685, -0.7927, 0.8997), (-0.5685, -0.7927, 0.9692)], [], [(0, 1, 3, 2), (2, 3, 7, 6), (6, 7, 5, 4), (4, 5, 1, 0), (2, 6, 4, 0), (7, 3, 1, 5)])
_uv = me_cube_015.uv_layers.new(name='UVMap')
_uv.uv.foreach_set('vector', [0.375, 0.0, 0.625, 0.0, 0.625, 0.25, 0.375, 0.25, 0.375, 0.25, 0.625, 0.25, 0.625, 0.5, 0.375, 0.5, 0.375, 0.5, 0.625, 0.5, 0.625, 0.75, 0.375, 0.75, 0.375, 0.75, 0.625, 0.75, 0.625, 1.0, 0.375, 1.0, 0.125, 0.5, 0.375, 0.5, 0.375, 0.75, 0.125, 0.75, 0.625, 0.5, 0.875, 0.5, 0.875, 0.75, 0.625, 0.75])
me_cube_015.use_remesh_fix_poles = True
me_cube_015.use_remesh_preserve_attributes = False
me_cube_015.use_mirror_vertex_groups = False
me_cube_015.update()
me_cube_016 = bpy.data.meshes.new('Cube.016')
me_cube_016.from_pydata([(-1.01, -1.116, 0.8985), (-1.01, -1.116, 0.968), (-1.01, -0.7998, 0.8985), (-1.01, -0.7998, 0.968), (-0.5685, -1.109, 0.8997), (-0.5685, -1.109, 0.9692), (-0.5685, -0.7927, 0.8997), (-0.5685, -0.7927, 0.9692)], [], [(0, 1, 3, 2), (2, 3, 7, 6), (6, 7, 5, 4), (4, 5, 1, 0), (2, 6, 4, 0), (7, 3, 1, 5)])
_uv = me_cube_016.uv_layers.new(name='UVMap')
_uv.uv.foreach_set('vector', [0.375, 0.0, 0.625, 0.0, 0.625, 0.25, 0.375, 0.25, 0.375, 0.25, 0.625, 0.25, 0.625, 0.5, 0.375, 0.5, 0.375, 0.5, 0.625, 0.5, 0.625, 0.75, 0.375, 0.75, 0.375, 0.75, 0.625, 0.75, 0.625, 1.0, 0.375, 1.0, 0.125, 0.5, 0.375, 0.5, 0.375, 0.75, 0.125, 0.75, 0.625, 0.5, 0.875, 0.5, 0.875, 0.75, 0.625, 0.75])
me_cube_016.use_remesh_fix_poles = True
me_cube_016.use_remesh_preserve_attributes = False
me_cube_016.use_mirror_vertex_groups = False
me_cube_016.update()
me_cube_017 = bpy.data.meshes.new('Cube.017')
me_cube_017.from_pydata([(-1.01, -1.116, 0.8985), (-1.01, -1.116, 0.968), (-1.01, -0.7998, 0.8985), (-1.01, -0.7998, 0.968), (-0.5685, -1.109, 0.8997), (-0.5685, -1.109, 0.9692), (-0.5685, -0.7927, 0.8997), (-0.5685, -0.7927, 0.9692)], [], [(0, 1, 3, 2), (2, 3, 7, 6), (6, 7, 5, 4), (4, 5, 1, 0), (2, 6, 4, 0), (7, 3, 1, 5)])
_uv = me_cube_017.uv_layers.new(name='UVMap')
_uv.uv.foreach_set('vector', [0.375, 0.0, 0.625, 0.0, 0.625, 0.25, 0.375, 0.25, 0.375, 0.25, 0.625, 0.25, 0.625, 0.5, 0.375, 0.5, 0.375, 0.5, 0.625, 0.5, 0.625, 0.75, 0.375, 0.75, 0.375, 0.75, 0.625, 0.75, 0.625, 1.0, 0.375, 1.0, 0.125, 0.5, 0.375, 0.5, 0.375, 0.75, 0.125, 0.75, 0.625, 0.5, 0.875, 0.5, 0.875, 0.75, 0.625, 0.75])
me_cube_017.use_remesh_fix_poles = True
me_cube_017.use_remesh_preserve_attributes = False
me_cube_017.use_mirror_vertex_groups = False
me_cube_017.update()
me_cube_018 = bpy.data.meshes.new('Cube.018')
me_cube_018.from_pydata([(-1.01, -1.116, 0.8985), (-1.01, -1.116, 0.968), (-1.01, -0.7998, 0.8985), (-1.01, -0.7998, 0.968), (-0.5685, -1.109, 0.8997), (-0.5685, -1.109, 0.9692), (-0.5685, -0.7927, 0.8997), (-0.5685, -0.7927, 0.9692)], [], [(0, 1, 3, 2), (2, 3, 7, 6), (6, 7, 5, 4), (4, 5, 1, 0), (2, 6, 4, 0), (7, 3, 1, 5)])
_uv = me_cube_018.uv_layers.new(name='UVMap')
_uv.uv.foreach_set('vector', [0.375, 0.0, 0.625, 0.0, 0.625, 0.25, 0.375, 0.25, 0.375, 0.25, 0.625, 0.25, 0.625, 0.5, 0.375, 0.5, 0.375, 0.5, 0.625, 0.5, 0.625, 0.75, 0.375, 0.75, 0.375, 0.75, 0.625, 0.75, 0.625, 1.0, 0.375, 1.0, 0.125, 0.5, 0.375, 0.5, 0.375, 0.75, 0.125, 0.75, 0.625, 0.5, 0.875, 0.5, 0.875, 0.75, 0.625, 0.75])
me_cube_018.use_remesh_fix_poles = True
me_cube_018.use_remesh_preserve_attributes = False
me_cube_018.use_mirror_vertex_groups = False
me_cube_018.update()
me_cube_019 = bpy.data.meshes.new('Cube.019')
me_cube_019.from_pydata([(-1.01, -1.116, 0.8985), (-1.01, -1.116, 0.968), (-1.01, -0.7998, 0.8985), (-1.01, -0.7998, 0.968), (-0.5685, -1.109, 0.8997), (-0.5685, -1.109, 0.9692), (-0.5685, -0.7927, 0.8997), (-0.5685, -0.7927, 0.9692)], [], [(0, 1, 3, 2), (2, 3, 7, 6), (6, 7, 5, 4), (4, 5, 1, 0), (2, 6, 4, 0), (7, 3, 1, 5)])
_uv = me_cube_019.uv_layers.new(name='UVMap')
_uv.uv.foreach_set('vector', [0.375, 0.0, 0.625, 0.0, 0.625, 0.25, 0.375, 0.25, 0.375, 0.25, 0.625, 0.25, 0.625, 0.5, 0.375, 0.5, 0.375, 0.5, 0.625, 0.5, 0.625, 0.75, 0.375, 0.75, 0.375, 0.75, 0.625, 0.75, 0.625, 1.0, 0.375, 1.0, 0.125, 0.5, 0.375, 0.5, 0.375, 0.75, 0.125, 0.75, 0.625, 0.5, 0.875, 0.5, 0.875, 0.75, 0.625, 0.75])
me_cube_019.use_remesh_fix_poles = True
me_cube_019.use_remesh_preserve_attributes = False
me_cube_019.use_mirror_vertex_groups = False
me_cube_019.update()
me_cube_020 = bpy.data.meshes.new('Cube.020')
me_cube_020.from_pydata([(-1.01, -1.116, 0.8985), (-1.01, -1.116, 0.968), (-1.01, -0.7998, 0.8985), (-1.01, -0.7998, 0.968), (-0.5685, -1.109, 0.8997), (-0.5685, -1.109, 0.9692), (-0.5685, -0.7927, 0.8997), (-0.5685, -0.7927, 0.9692)], [], [(0, 1, 3, 2), (2, 3, 7, 6), (6, 7, 5, 4), (4, 5, 1, 0), (2, 6, 4, 0), (7, 3, 1, 5)])
_uv = me_cube_020.uv_layers.new(name='UVMap')
_uv.uv.foreach_set('vector', [0.375, 0.0, 0.625, 0.0, 0.625, 0.25, 0.375, 0.25, 0.375, 0.25, 0.625, 0.25, 0.625, 0.5, 0.375, 0.5, 0.375, 0.5, 0.625, 0.5, 0.625, 0.75, 0.375, 0.75, 0.375, 0.75, 0.625, 0.75, 0.625, 1.0, 0.375, 1.0, 0.125, 0.5, 0.375, 0.5, 0.375, 0.75, 0.125, 0.75, 0.625, 0.5, 0.875, 0.5, 0.875, 0.75, 0.625, 0.75])
me_cube_020.use_remesh_fix_poles = True
me_cube_020.use_remesh_preserve_attributes = False
me_cube_020.use_mirror_vertex_groups = False
me_cube_020.update()
me_cube_021 = bpy.data.meshes.new('Cube.021')
me_cube_021.from_pydata([(-1.01, -1.116, 0.8985), (-1.01, -1.116, 0.968), (-1.01, -0.7998, 0.8985), (-1.01, -0.7998, 0.968), (-0.5685, -1.109, 0.8997), (-0.5685, -1.109, 0.9692), (-0.5685, -0.7927, 0.8997), (-0.5685, -0.7927, 0.9692)], [], [(0, 1, 3, 2), (2, 3, 7, 6), (6, 7, 5, 4), (4, 5, 1, 0), (2, 6, 4, 0), (7, 3, 1, 5)])
_uv = me_cube_021.uv_layers.new(name='UVMap')
_uv.uv.foreach_set('vector', [0.375, 0.0, 0.625, 0.0, 0.625, 0.25, 0.375, 0.25, 0.375, 0.25, 0.625, 0.25, 0.625, 0.5, 0.375, 0.5, 0.375, 0.5, 0.625, 0.5, 0.625, 0.75, 0.375, 0.75, 0.375, 0.75, 0.625, 0.75, 0.625, 1.0, 0.375, 1.0, 0.125, 0.5, 0.375, 0.5, 0.375, 0.75, 0.125, 0.75, 0.625, 0.5, 0.875, 0.5, 0.875, 0.75, 0.625, 0.75])
me_cube_021.use_remesh_fix_poles = True
me_cube_021.use_remesh_preserve_attributes = False
me_cube_021.use_mirror_vertex_groups = False
me_cube_021.update()
me_cube_022 = bpy.data.meshes.new('Cube.022')
me_cube_022.from_pydata([(-1.01, -1.116, 0.8985), (-1.01, -1.116, 0.968), (-1.01, -0.7998, 0.8985), (-1.01, -0.7998, 0.968), (-0.5685, -1.109, 0.8997), (-0.5685, -1.109, 0.9692), (-0.5685, -0.7927, 0.8997), (-0.5685, -0.7927, 0.9692)], [], [(0, 1, 3, 2), (2, 3, 7, 6), (6, 7, 5, 4), (4, 5, 1, 0), (2, 6, 4, 0), (7, 3, 1, 5)])
_uv = me_cube_022.uv_layers.new(name='UVMap')
_uv.uv.foreach_set('vector', [0.375, 0.0, 0.625, 0.0, 0.625, 0.25, 0.375, 0.25, 0.375, 0.25, 0.625, 0.25, 0.625, 0.5, 0.375, 0.5, 0.375, 0.5, 0.625, 0.5, 0.625, 0.75, 0.375, 0.75, 0.375, 0.75, 0.625, 0.75, 0.625, 1.0, 0.375, 1.0, 0.125, 0.5, 0.375, 0.5, 0.375, 0.75, 0.125, 0.75, 0.625, 0.5, 0.875, 0.5, 0.875, 0.75, 0.625, 0.75])
me_cube_022.use_remesh_fix_poles = True
me_cube_022.use_remesh_preserve_attributes = False
me_cube_022.use_mirror_vertex_groups = False
me_cube_022.update()
me_cube_023 = bpy.data.meshes.new('Cube.023')
me_cube_023.from_pydata([(-1.01, -1.116, 0.8985), (-1.01, -1.116, 0.968), (-1.01, -0.7998, 0.8985), (-1.01, -0.7998, 0.968), (-0.5685, -1.109, 0.8997), (-0.5685, -1.109, 0.9692), (-0.5685, -0.7927, 0.8997), (-0.5685, -0.7927, 0.9692)], [], [(0, 1, 3, 2), (2, 3, 7, 6), (6, 7, 5, 4), (4, 5, 1, 0), (2, 6, 4, 0), (7, 3, 1, 5)])
_uv = me_cube_023.uv_layers.new(name='UVMap')
_uv.uv.foreach_set('vector', [0.375, 0.0, 0.625, 0.0, 0.625, 0.25, 0.375, 0.25, 0.375, 0.25, 0.625, 0.25, 0.625, 0.5, 0.375, 0.5, 0.375, 0.5, 0.625, 0.5, 0.625, 0.75, 0.375, 0.75, 0.375, 0.75, 0.625, 0.75, 0.625, 1.0, 0.375, 1.0, 0.125, 0.5, 0.375, 0.5, 0.375, 0.75, 0.125, 0.75, 0.625, 0.5, 0.875, 0.5, 0.875, 0.75, 0.625, 0.75])
me_cube_023.use_remesh_fix_poles = True
me_cube_023.use_remesh_preserve_attributes = False
me_cube_023.use_mirror_vertex_groups = False
me_cube_023.update()
me_cube_024 = bpy.data.meshes.new('Cube.024')
me_cube_024.from_pydata([(-1.01, -1.116, 0.8985), (-1.01, -1.116, 0.968), (-1.01, -0.7998, 0.8985), (-1.01, -0.7998, 0.968), (-0.5685, -1.109, 0.8997), (-0.5685, -1.109, 0.9692), (-0.5685, -0.7927, 0.8997), (-0.5685, -0.7927, 0.9692)], [], [(0, 1, 3, 2), (2, 3, 7, 6), (6, 7, 5, 4), (4, 5, 1, 0), (2, 6, 4, 0), (7, 3, 1, 5)])
_uv = me_cube_024.uv_layers.new(name='UVMap')
_uv.uv.foreach_set('vector', [0.375, 0.0, 0.625, 0.0, 0.625, 0.25, 0.375, 0.25, 0.375, 0.25, 0.625, 0.25, 0.625, 0.5, 0.375, 0.5, 0.375, 0.5, 0.625, 0.5, 0.625, 0.75, 0.375, 0.75, 0.375, 0.75, 0.625, 0.75, 0.625, 1.0, 0.375, 1.0, 0.125, 0.5, 0.375, 0.5, 0.375, 0.75, 0.125, 0.75, 0.625, 0.5, 0.875, 0.5, 0.875, 0.75, 0.625, 0.75])
me_cube_024.use_remesh_fix_poles = True
me_cube_024.use_remesh_preserve_attributes = False
me_cube_024.use_mirror_vertex_groups = False
me_cube_024.update()
me_cube_025 = bpy.data.meshes.new('Cube.025')
me_cube_025.from_pydata([(-1.282, -1.0, -0.6088), (-1.282, -1.0, 0.5621), (-1.282, -0.9316, -0.6088), (-1.282, -0.9316, 0.5621), (2.982, -1.0, -0.6088), (2.982, -1.0, 0.5621), (2.982, -0.9316, -0.6088), (2.982, -0.9316, 0.5621), (3.219, -1.0, -0.5576), (3.219, -1.0, 0.5109), (3.219, -0.9316, -0.5576), (3.219, -0.9316, 0.5109), (3.82, -1.0, -0.492), (3.82, -1.0, 0.4453), (3.82, -0.9316, -0.492), (3.82, -0.9316, 0.4453), (4.085, -1.0, -0.5348), (4.085, -1.0, 0.4881), (4.085, -0.9316, -0.5348), (4.085, -0.9316, 0.4881), (4.686, -1.0, -0.4824), (4.686, -1.0, 0.4357), (4.686, -0.9316, -0.4824), (4.686, -0.9316, 0.4357), (4.955, -1.0, -0.4154), (4.955, -1.0, 0.3687), (4.955, -0.9316, -0.4154), (4.955, -0.9316, 0.3687), (5.156, -1.0, -0.4889), (5.156, -1.0, 0.4422), (5.156, -0.9316, -0.4889), (5.156, -0.9316, 0.4422), (5.835, -1.0, -0.4227), (5.835, -1.0, 0.376), (5.835, -0.9316, -0.4227), (5.835, -0.9316, 0.376), (-1.424, -1.0, -0.492), (-1.424, -1.0, 0.4453), (-1.424, -0.9316, -0.492), (-1.424, -0.9316, 0.4453), (-3.033, -1.0, -0.492), (-3.033, -1.0, 0.4453), (-3.033, -0.9316, -0.492), (-3.033, -0.9316, 0.4453), (-3.154, -1.0, -0.4437), (-3.154, -1.0, 0.397), (-3.154, -0.9316, -0.4437), (-3.154, -0.9316, 0.397), (-3.433, -1.0, -0.4437), (-3.433, -1.001, 0.397), (-3.433, -0.9316, -0.4437), (-3.433, -0.9316, 0.397)], [], [(3, 2, 38, 39), (2, 3, 7, 6), (7, 5, 9, 11), (4, 5, 1, 0), (2, 6, 4, 0), (7, 3, 1, 5), (9, 8, 12, 13), (6, 7, 11, 10), (5, 4, 8, 9), (4, 6, 10, 8), (15, 13, 17, 19), (8, 10, 14, 12), (11, 9, 13, 15), (10, 11, 15, 14), (19, 17, 21, 23), (14, 15, 19, 18), (13, 12, 16, 17), (12, 14, 18, 16), (21, 20, 24, 25), (18, 19, 23, 22), (17, 16, 20, 21), (16, 18, 22, 20), (27, 25, 29, 31), (20, 22, 26, 24), (23, 21, 25, 27), (22, 23, 27, 26), (30, 31, 35, 34), (26, 27, 31, 30), (25, 24, 28, 29), (24, 26, 30, 28), (34, 35, 33, 32), (29, 28, 32, 33), (28, 30, 34, 32), (31, 29, 33, 35), (39, 38, 42, 43), (0, 1, 37, 36), (1, 3, 39, 37), (2, 0, 36, 38), (41, 43, 47, 45), (36, 37, 41, 40), (37, 39, 43, 41), (38, 36, 40, 42), (47, 46, 50, 51), (42, 40, 44, 46), (43, 42, 46, 47), (40, 41, 45, 44), (48, 49, 51, 50), (44, 45, 49, 48), (45, 47, 51, 49), (46, 44, 48, 50)])
_uv = me_cube_025.uv_layers.new(name='UVMap')
_uv.uv.foreach_set('vector', [0.625, 0.25, 0.375, 0.25, 0.375, 0.25, 0.625, 0.25, 0.375, 0.25, 0.625, 0.25, 0.625, 0.5, 0.375, 0.5, 0.625, 0.5, 0.625, 0.75, 0.625, 0.75, 0.625, 0.5, 0.375, 0.75, 0.625, 0.75, 0.625, 1.0, 0.375, 1.0, 0.125, 0.5, 0.375, 0.5, 0.375, 0.75, 0.125, 0.75, 0.625, 0.5, 0.875, 0.5, 0.875, 0.75, 0.625, 0.75, 0.625, 0.75, 0.375, 0.75, 0.375, 0.75, 0.625, 0.75, 0.375, 0.5, 0.625, 0.5, 0.625, 0.5, 0.375, 0.5, 0.625, 0.75, 0.375, 0.75, 0.375, 0.75, 0.625, 0.75, 0.375, 0.75, 0.375, 0.5, 0.375, 0.5, 0.375, 0.75, 0.625, 0.5, 0.625, 0.75, 0.625, 0.75, 0.625, 0.5, 0.375, 0.75, 0.375, 0.5, 0.375, 0.5, 0.375, 0.75, 0.625, 0.5, 0.625, 0.75, 0.625, 0.75, 0.625, 0.5, 0.375, 0.5, 0.625, 0.5, 0.625, 0.5, 0.375, 0.5, 0.625, 0.5, 0.625, 0.75, 0.625, 0.75, 0.625, 0.5, 0.375, 0.5, 0.625, 0.5, 0.625, 0.5, 0.375, 0.5, 0.625, 0.75, 0.375, 0.75, 0.375, 0.75, 0.625, 0.75, 0.375, 0.75, 0.375, 0.5, 0.375, 0.5, 0.375, 0.75, 0.625, 0.75, 0.375, 0.75, 0.375, 0.75, 0.625, 0.75, 0.375, 0.5, 0.625, 0.5, 0.625, 0.5, 0.375, 0.5, 0.625, 0.75, 0.375, 0.75, 0.375, 0.75, 0.625, 0.75, 0.375, 0.75, 0.375, 0.5, 0.375, 0.5, 0.375, 0.75, 0.625, 0.5, 0.625, 0.75, 0.625, 0.75, 0.625, 0.5, 0.375, 0.75, 0.375, 0.5, 0.375, 0.5, 0.375, 0.75, 0.625, 0.5, 0.625, 0.75, 0.625, 0.75, 0.625, 0.5, 0.375, 0.5, 0.625, 0.5, 0.625, 0.5, 0.375, 0.5, 0.375, 0.5, 0.625, 0.5, 0.625, 0.5, 0.375, 0.5, 0.375, 0.5, 0.625, 0.5, 0.625, 0.5, 0.375, 0.5, 0.625, 0.75, 0.375, 0.75, 0.375, 0.75, 0.625, 0.75, 0.375, 0.75, 0.375, 0.5, 0.375, 0.5, 0.375, 0.75, 0.375, 0.5, 0.625, 0.5, 0.625, 0.75, 0.375, 0.75, 0.625, 0.75, 0.375, 0.75, 0.375, 0.75, 0.625, 0.75, 0.375, 0.75, 0.375, 0.5, 0.375, 0.5, 0.375, 0.75, 0.625, 0.5, 0.625, 0.75, 0.625, 0.75, 0.625, 0.5, 0.625, 0.25, 0.375, 0.25, 0.375, 0.25, 0.625, 0.25, 0.375, 1.0, 0.625, 1.0, 0.625, 1.0, 0.375, 1.0, 0.875, 0.75, 0.875, 0.5, 0.875, 0.5, 0.875, 0.75, 0.125, 0.5, 0.125, 0.75, 0.125, 0.75, 0.125, 0.5, 0.875, 0.75, 0.875, 0.5, 0.875, 0.5, 0.875, 0.75, 0.375, 1.0, 0.625, 1.0, 0.625, 1.0, 0.375, 1.0, 0.875, 0.75, 0.875, 0.5, 0.875, 0.5, 0.875, 0.75, 0.125, 0.5, 0.125, 0.75, 0.125, 0.75, 0.125, 0.5, 0.625, 0.25, 0.375, 0.25, 0.375, 0.25, 0.625, 0.25, 0.125, 0.5, 0.125, 0.75, 0.125, 0.75, 0.125, 0.5, 0.625, 0.25, 0.375, 0.25, 0.375, 0.25, 0.625, 0.25, 0.375, 1.0, 0.625, 1.0, 0.625, 1.0, 0.375, 1.0, 0.375, 0.0, 0.625, 0.0, 0.625, 0.25, 0.375, 0.25, 0.375, 1.0, 0.625, 1.0, 0.625, 1.0, 0.375, 1.0, 0.875, 0.75, 0.875, 0.5, 0.875, 0.5, 0.875, 0.75, 0.125, 0.5, 0.125, 0.75, 0.125, 0.75, 0.125, 0.5])
me_cube_025.use_remesh_fix_poles = True
me_cube_025.use_remesh_preserve_attributes = False
me_cube_025.use_mirror_vertex_groups = False
me_cube_025.update()
me_cube_026 = bpy.data.meshes.new('Cube.026')
me_cube_026.from_pydata([(-1.282, -1.0, -0.6088), (-1.282, -1.0, 0.5621), (-1.282, -0.9316, -0.6088), (-1.282, -0.9316, 0.5621), (2.982, -1.0, -0.6088), (2.982, -1.0, 0.5621), (2.982, -0.9316, -0.6088), (2.982, -0.9316, 0.5621), (3.219, -1.0, -0.5576), (3.219, -1.0, 0.5109), (3.219, -0.9316, -0.5576), (3.219, -0.9316, 0.5109), (3.82, -1.0, -0.492), (3.82, -1.0, 0.4453), (3.82, -0.9316, -0.492), (3.82, -0.9316, 0.4453), (4.085, -1.0, -0.5348), (4.085, -1.0, 0.4881), (4.085, -0.9316, -0.5348), (4.085, -0.9316, 0.4881), (4.686, -1.0, -0.4824), (4.686, -1.0, 0.4357), (4.686, -0.9316, -0.4824), (4.686, -0.9316, 0.4357), (4.955, -1.0, -0.4154), (4.955, -1.0, 0.3687), (4.955, -0.9316, -0.4154), (4.955, -0.9316, 0.3687), (5.156, -1.0, -0.4889), (5.156, -1.0, 0.4422), (5.156, -0.9316, -0.4889), (5.156, -0.9316, 0.4422), (5.835, -1.0, -0.4227), (5.835, -1.0, 0.376), (5.835, -0.9316, -0.4227), (5.835, -0.9316, 0.376), (-1.424, -1.0, -0.492), (-1.424, -1.0, 0.4453), (-1.424, -0.9316, -0.492), (-1.424, -0.9316, 0.4453), (-3.033, -1.0, -0.492), (-3.033, -1.0, 0.4453), (-3.033, -0.9316, -0.492), (-3.033, -0.9316, 0.4453), (-3.154, -1.0, -0.4437), (-3.154, -1.0, 0.397), (-3.154, -0.9316, -0.4437), (-3.154, -0.9316, 0.397), (-3.433, -1.0, -0.4437), (-3.433, -1.001, 0.397), (-3.433, -0.9316, -0.4437), (-3.433, -0.9316, 0.397)], [], [(3, 2, 38, 39), (2, 3, 7, 6), (7, 5, 9, 11), (4, 5, 1, 0), (2, 6, 4, 0), (7, 3, 1, 5), (9, 8, 12, 13), (6, 7, 11, 10), (5, 4, 8, 9), (4, 6, 10, 8), (15, 13, 17, 19), (8, 10, 14, 12), (11, 9, 13, 15), (10, 11, 15, 14), (19, 17, 21, 23), (14, 15, 19, 18), (13, 12, 16, 17), (12, 14, 18, 16), (21, 20, 24, 25), (18, 19, 23, 22), (17, 16, 20, 21), (16, 18, 22, 20), (27, 25, 29, 31), (20, 22, 26, 24), (23, 21, 25, 27), (22, 23, 27, 26), (30, 31, 35, 34), (26, 27, 31, 30), (25, 24, 28, 29), (24, 26, 30, 28), (34, 35, 33, 32), (29, 28, 32, 33), (28, 30, 34, 32), (31, 29, 33, 35), (39, 38, 42, 43), (0, 1, 37, 36), (1, 3, 39, 37), (2, 0, 36, 38), (41, 43, 47, 45), (36, 37, 41, 40), (37, 39, 43, 41), (38, 36, 40, 42), (47, 46, 50, 51), (42, 40, 44, 46), (43, 42, 46, 47), (40, 41, 45, 44), (48, 49, 51, 50), (44, 45, 49, 48), (45, 47, 51, 49), (46, 44, 48, 50)])
_uv = me_cube_026.uv_layers.new(name='UVMap')
_uv.uv.foreach_set('vector', [0.625, 0.25, 0.375, 0.25, 0.375, 0.25, 0.625, 0.25, 0.375, 0.25, 0.625, 0.25, 0.625, 0.5, 0.375, 0.5, 0.625, 0.5, 0.625, 0.75, 0.625, 0.75, 0.625, 0.5, 0.375, 0.75, 0.625, 0.75, 0.625, 1.0, 0.375, 1.0, 0.125, 0.5, 0.375, 0.5, 0.375, 0.75, 0.125, 0.75, 0.625, 0.5, 0.875, 0.5, 0.875, 0.75, 0.625, 0.75, 0.625, 0.75, 0.375, 0.75, 0.375, 0.75, 0.625, 0.75, 0.375, 0.5, 0.625, 0.5, 0.625, 0.5, 0.375, 0.5, 0.625, 0.75, 0.375, 0.75, 0.375, 0.75, 0.625, 0.75, 0.375, 0.75, 0.375, 0.5, 0.375, 0.5, 0.375, 0.75, 0.625, 0.5, 0.625, 0.75, 0.625, 0.75, 0.625, 0.5, 0.375, 0.75, 0.375, 0.5, 0.375, 0.5, 0.375, 0.75, 0.625, 0.5, 0.625, 0.75, 0.625, 0.75, 0.625, 0.5, 0.375, 0.5, 0.625, 0.5, 0.625, 0.5, 0.375, 0.5, 0.625, 0.5, 0.625, 0.75, 0.625, 0.75, 0.625, 0.5, 0.375, 0.5, 0.625, 0.5, 0.625, 0.5, 0.375, 0.5, 0.625, 0.75, 0.375, 0.75, 0.375, 0.75, 0.625, 0.75, 0.375, 0.75, 0.375, 0.5, 0.375, 0.5, 0.375, 0.75, 0.625, 0.75, 0.375, 0.75, 0.375, 0.75, 0.625, 0.75, 0.375, 0.5, 0.625, 0.5, 0.625, 0.5, 0.375, 0.5, 0.625, 0.75, 0.375, 0.75, 0.375, 0.75, 0.625, 0.75, 0.375, 0.75, 0.375, 0.5, 0.375, 0.5, 0.375, 0.75, 0.625, 0.5, 0.625, 0.75, 0.625, 0.75, 0.625, 0.5, 0.375, 0.75, 0.375, 0.5, 0.375, 0.5, 0.375, 0.75, 0.625, 0.5, 0.625, 0.75, 0.625, 0.75, 0.625, 0.5, 0.375, 0.5, 0.625, 0.5, 0.625, 0.5, 0.375, 0.5, 0.375, 0.5, 0.625, 0.5, 0.625, 0.5, 0.375, 0.5, 0.375, 0.5, 0.625, 0.5, 0.625, 0.5, 0.375, 0.5, 0.625, 0.75, 0.375, 0.75, 0.375, 0.75, 0.625, 0.75, 0.375, 0.75, 0.375, 0.5, 0.375, 0.5, 0.375, 0.75, 0.375, 0.5, 0.625, 0.5, 0.625, 0.75, 0.375, 0.75, 0.625, 0.75, 0.375, 0.75, 0.375, 0.75, 0.625, 0.75, 0.375, 0.75, 0.375, 0.5, 0.375, 0.5, 0.375, 0.75, 0.625, 0.5, 0.625, 0.75, 0.625, 0.75, 0.625, 0.5, 0.625, 0.25, 0.375, 0.25, 0.375, 0.25, 0.625, 0.25, 0.375, 1.0, 0.625, 1.0, 0.625, 1.0, 0.375, 1.0, 0.875, 0.75, 0.875, 0.5, 0.875, 0.5, 0.875, 0.75, 0.125, 0.5, 0.125, 0.75, 0.125, 0.75, 0.125, 0.5, 0.875, 0.75, 0.875, 0.5, 0.875, 0.5, 0.875, 0.75, 0.375, 1.0, 0.625, 1.0, 0.625, 1.0, 0.375, 1.0, 0.875, 0.75, 0.875, 0.5, 0.875, 0.5, 0.875, 0.75, 0.125, 0.5, 0.125, 0.75, 0.125, 0.75, 0.125, 0.5, 0.625, 0.25, 0.375, 0.25, 0.375, 0.25, 0.625, 0.25, 0.125, 0.5, 0.125, 0.75, 0.125, 0.75, 0.125, 0.5, 0.625, 0.25, 0.375, 0.25, 0.375, 0.25, 0.625, 0.25, 0.375, 1.0, 0.625, 1.0, 0.625, 1.0, 0.375, 1.0, 0.375, 0.0, 0.625, 0.0, 0.625, 0.25, 0.375, 0.25, 0.375, 1.0, 0.625, 1.0, 0.625, 1.0, 0.375, 1.0, 0.875, 0.75, 0.875, 0.5, 0.875, 0.5, 0.875, 0.75, 0.125, 0.5, 0.125, 0.75, 0.125, 0.75, 0.125, 0.5])
me_cube_026.use_remesh_fix_poles = True
me_cube_026.use_remesh_preserve_attributes = False
me_cube_026.use_mirror_vertex_groups = False
me_cube_026.update()
me_cube_027 = bpy.data.meshes.new('Cube.027')
me_cube_027.from_pydata([(-1.999, -1.0, -1.0), (-1.999, -1.0, -0.7191), (-1.999, 1.0, -1.0), (-1.999, 1.0, -0.7191), (1.75, -1.0, -1.0), (1.75, -1.0, -0.7191), (1.75, 1.0, -1.0), (1.75, 1.0, -0.7191)], [], [(0, 1, 3, 2), (2, 3, 7, 6), (6, 7, 5, 4), (4, 5, 1, 0), (2, 6, 4, 0), (7, 3, 1, 5)])
_uv = me_cube_027.uv_layers.new(name='UVMap')
_uv.uv.foreach_set('vector', [0.375, 0.0, 0.625, 0.0, 0.625, 0.25, 0.375, 0.25, 0.375, 0.25, 0.625, 0.25, 0.625, 0.5, 0.375, 0.5, 0.375, 0.5, 0.625, 0.5, 0.625, 0.75, 0.375, 0.75, 0.375, 0.75, 0.625, 0.75, 0.625, 1.0, 0.375, 1.0, 0.125, 0.5, 0.375, 0.5, 0.375, 0.75, 0.125, 0.75, 0.625, 0.5, 0.875, 0.5, 0.875, 0.75, 0.625, 0.75])
me_cube_027.use_remesh_fix_poles = True
me_cube_027.use_remesh_preserve_attributes = False
me_cube_027.use_mirror_vertex_groups = False
me_cube_027.update()
me_cube_028 = bpy.data.meshes.new('Cube.028')
me_cube_028.from_pydata([(-1.999, -1.0, -1.0), (-1.999, -1.0, -0.7191), (-1.999, 1.0, -1.0), (-1.999, 1.0, -0.7191), (1.75, -1.0, -1.0), (1.75, -1.0, -0.7191), (1.75, 1.0, -1.0), (1.75, 1.0, -0.7191)], [], [(0, 1, 3, 2), (2, 3, 7, 6), (6, 7, 5, 4), (4, 5, 1, 0), (2, 6, 4, 0), (7, 3, 1, 5)])
_uv = me_cube_028.uv_layers.new(name='UVMap')
_uv.uv.foreach_set('vector', [0.375, 0.0, 0.625, 0.0, 0.625, 0.25, 0.375, 0.25, 0.375, 0.25, 0.625, 0.25, 0.625, 0.5, 0.375, 0.5, 0.375, 0.5, 0.625, 0.5, 0.625, 0.75, 0.375, 0.75, 0.375, 0.75, 0.625, 0.75, 0.625, 1.0, 0.375, 1.0, 0.125, 0.5, 0.375, 0.5, 0.375, 0.75, 0.125, 0.75, 0.625, 0.5, 0.875, 0.5, 0.875, 0.75, 0.625, 0.75])
me_cube_028.use_remesh_fix_poles = True
me_cube_028.use_remesh_preserve_attributes = False
me_cube_028.use_mirror_vertex_groups = False
me_cube_028.update()
me_cube_029 = bpy.data.meshes.new('Cube.029')
me_cube_029.from_pydata([(-1.999, -1.0, -1.0), (-1.999, -1.0, -0.7191), (-1.999, 1.0, -1.0), (-1.999, 1.0, -0.7191), (1.75, -1.0, -1.0), (1.75, -1.0, -0.7191), (1.75, 1.0, -1.0), (1.75, 1.0, -0.7191)], [], [(0, 1, 3, 2), (2, 3, 7, 6), (6, 7, 5, 4), (4, 5, 1, 0), (2, 6, 4, 0), (7, 3, 1, 5)])
_uv = me_cube_029.uv_layers.new(name='UVMap')
_uv.uv.foreach_set('vector', [0.375, 0.0, 0.625, 0.0, 0.625, 0.25, 0.375, 0.25, 0.375, 0.25, 0.625, 0.25, 0.625, 0.5, 0.375, 0.5, 0.375, 0.5, 0.625, 0.5, 0.625, 0.75, 0.375, 0.75, 0.375, 0.75, 0.625, 0.75, 0.625, 1.0, 0.375, 1.0, 0.125, 0.5, 0.375, 0.5, 0.375, 0.75, 0.125, 0.75, 0.625, 0.5, 0.875, 0.5, 0.875, 0.75, 0.625, 0.75])
me_cube_029.use_remesh_fix_poles = True
me_cube_029.use_remesh_preserve_attributes = False
me_cube_029.use_mirror_vertex_groups = False
me_cube_029.update()
me_cube_030 = bpy.data.meshes.new('Cube.030')
me_cube_030.from_pydata([(-1.999, -1.0, -1.0), (-1.999, -1.0, -0.7191), (-1.999, 1.0, -1.0), (-1.999, 1.0, -0.7191), (1.75, -1.0, -1.0), (1.75, -1.0, -0.7191), (1.75, 1.0, -1.0), (1.75, 1.0, -0.7191)], [], [(0, 1, 3, 2), (2, 3, 7, 6), (6, 7, 5, 4), (4, 5, 1, 0), (2, 6, 4, 0), (7, 3, 1, 5)])
_uv = me_cube_030.uv_layers.new(name='UVMap')
_uv.uv.foreach_set('vector', [0.375, 0.0, 0.625, 0.0, 0.625, 0.25, 0.375, 0.25, 0.375, 0.25, 0.625, 0.25, 0.625, 0.5, 0.375, 0.5, 0.375, 0.5, 0.625, 0.5, 0.625, 0.75, 0.375, 0.75, 0.375, 0.75, 0.625, 0.75, 0.625, 1.0, 0.375, 1.0, 0.125, 0.5, 0.375, 0.5, 0.375, 0.75, 0.125, 0.75, 0.625, 0.5, 0.875, 0.5, 0.875, 0.75, 0.625, 0.75])
me_cube_030.use_remesh_fix_poles = True
me_cube_030.use_remesh_preserve_attributes = False
me_cube_030.use_mirror_vertex_groups = False
me_cube_030.update()
me_cube_031 = bpy.data.meshes.new('Cube.031')
me_cube_031.from_pydata([(-1.999, -1.0, -1.0), (-1.999, -1.0, -0.7191), (-1.999, 1.0, -1.0), (-1.999, 1.0, -0.7191), (1.75, -1.0, -1.0), (1.75, -1.0, -0.7191), (1.75, 1.0, -1.0), (1.75, 1.0, -0.7191)], [], [(0, 1, 3, 2), (2, 3, 7, 6), (6, 7, 5, 4), (4, 5, 1, 0), (2, 6, 4, 0), (7, 3, 1, 5)])
_uv = me_cube_031.uv_layers.new(name='UVMap')
_uv.uv.foreach_set('vector', [0.375, 0.0, 0.625, 0.0, 0.625, 0.25, 0.375, 0.25, 0.375, 0.25, 0.625, 0.25, 0.625, 0.5, 0.375, 0.5, 0.375, 0.5, 0.625, 0.5, 0.625, 0.75, 0.375, 0.75, 0.375, 0.75, 0.625, 0.75, 0.625, 1.0, 0.375, 1.0, 0.125, 0.5, 0.375, 0.5, 0.375, 0.75, 0.125, 0.75, 0.625, 0.5, 0.875, 0.5, 0.875, 0.75, 0.625, 0.75])
me_cube_031.use_remesh_fix_poles = True
me_cube_031.use_remesh_preserve_attributes = False
me_cube_031.use_mirror_vertex_groups = False
me_cube_031.update()
me_cube_032 = bpy.data.meshes.new('Cube.032')
me_cube_032.from_pydata([(-1.999, -1.0, -1.0), (-1.999, -1.0, -0.7191), (-1.999, 1.0, -1.0), (-1.999, 1.0, -0.7191), (1.75, -1.0, -1.0), (1.75, -1.0, -0.7191), (1.75, 1.0, -1.0), (1.75, 1.0, -0.7191)], [], [(0, 1, 3, 2), (2, 3, 7, 6), (6, 7, 5, 4), (4, 5, 1, 0), (2, 6, 4, 0), (7, 3, 1, 5)])
_uv = me_cube_032.uv_layers.new(name='UVMap')
_uv.uv.foreach_set('vector', [0.375, 0.0, 0.625, 0.0, 0.625, 0.25, 0.375, 0.25, 0.375, 0.25, 0.625, 0.25, 0.625, 0.5, 0.375, 0.5, 0.375, 0.5, 0.625, 0.5, 0.625, 0.75, 0.375, 0.75, 0.375, 0.75, 0.625, 0.75, 0.625, 1.0, 0.375, 1.0, 0.125, 0.5, 0.375, 0.5, 0.375, 0.75, 0.125, 0.75, 0.625, 0.5, 0.875, 0.5, 0.875, 0.75, 0.625, 0.75])
me_cube_032.use_remesh_fix_poles = True
me_cube_032.use_remesh_preserve_attributes = False
me_cube_032.use_mirror_vertex_groups = False
me_cube_032.update()

# ---- objects
ob_cube = bpy.data.objects.new('Cube', me_cube)
ob_empty_001 = bpy.data.objects.new('Empty.001', None)
ob_cube_001 = bpy.data.objects.new('Cube.001', me_cube_001)
ob_cube_002 = bpy.data.objects.new('Cube.002', me_cube_002)
ob_cube_003 = bpy.data.objects.new('Cube.003', me_cube_003)
ob_cube_004 = bpy.data.objects.new('Cube.004', me_cube_004)
ob_cube_005 = bpy.data.objects.new('Cube.005', me_cube_005)
ob_cube_006 = bpy.data.objects.new('Cube.006', me_cube_006)
ob_cube_007 = bpy.data.objects.new('Cube.007', me_cube_007)
ob_cube_008 = bpy.data.objects.new('Cube.008', me_cube_008)
ob_cube_009 = bpy.data.objects.new('Cube.009', me_cube_009)
ob_cube_010 = bpy.data.objects.new('Cube.010', me_cube_010)
ob_cube_011 = bpy.data.objects.new('Cube.011', me_cube_011)
ob_cube_012 = bpy.data.objects.new('Cube.012', me_cube_012)
ob_cube_013 = bpy.data.objects.new('Cube.013', me_cube_013)
ob_cube_014 = bpy.data.objects.new('Cube.014', me_cube_014)
ob_cube_015 = bpy.data.objects.new('Cube.015', me_cube_015)
ob_cube_016 = bpy.data.objects.new('Cube.016', me_cube_016)
ob_cube_017 = bpy.data.objects.new('Cube.017', me_cube_017)
ob_cube_018 = bpy.data.objects.new('Cube.018', me_cube_018)
ob_cube_019 = bpy.data.objects.new('Cube.019', me_cube_019)
ob_cube_020 = bpy.data.objects.new('Cube.020', me_cube_020)
ob_cube_021 = bpy.data.objects.new('Cube.021', me_cube_021)
ob_cube_022 = bpy.data.objects.new('Cube.022', me_cube_022)
ob_cube_023 = bpy.data.objects.new('Cube.023', me_cube_023)
ob_cube_024 = bpy.data.objects.new('Cube.024', me_cube_024)
ob_cube_025 = bpy.data.objects.new('Cube.025', me_cube_025)
ob_cube_026 = bpy.data.objects.new('Cube.026', me_cube_026)
ob_cube_027 = bpy.data.objects.new('Cube.027', me_cube_027)
ob_cube_028 = bpy.data.objects.new('Cube.028', me_cube_028)
ob_cube_029 = bpy.data.objects.new('Cube.029', me_cube_029)
ob_cube_030 = bpy.data.objects.new('Cube.030', me_cube_030)
ob_cube_031 = bpy.data.objects.new('Cube.031', me_cube_031)
ob_cube_032 = bpy.data.objects.new('Cube.032', me_cube_032)

# ---- transforms, parenting, visibility, modifiers, constraints
ob_cube.location = (2.98e-08, -0.7573, 2.069)
ob_cube.rotation_euler = (-1.587, -0.0, 0.0)
ob_cube.lock_rotations_4d = False
ob_cube.empty_display_type = 'ARROWS'
ob_cube.lineart.crease_threshold = 0.0
ob_empty_001.location = (-2.131, -4.352, -1.383)
ob_empty_001.rotation_euler = (-1.571, 0.0, 0.0)
ob_empty_001.scale = (0.9521, 0.9521, 0.9521)
ob_empty_001.empty_display_type = 'IMAGE'
ob_empty_001.empty_display_size = 9.932
ob_empty_001.empty_image_offset = (-0.2517, -0.2517)
ob_empty_001.show_empty_image_perspective = False
ob_empty_001.lineart.crease_threshold = 0.0
ob_cube_001.location = (1.148, -0.2793, 0.06109)
ob_cube_001.rotation_euler = (1.587, 3.142, -1.363e-07)
ob_cube_001.scale = (1.034, 1.034, 1.034)
ob_cube_001.lineart.crease_threshold = 0.0
ob_cube_002.location = (0.1399, -0.02135, 0.7615)
ob_cube_002.rotation_euler = (-1.571, -0.0, 0.0)
ob_cube_002.scale = (0.3841, 0.3841, 0.3841)
ob_cube_002.lineart.crease_threshold = 0.0
ob_cube_003.location = (-0.1855, 0.2482, 0.5888)
ob_cube_003.scale = (0.1136, 0.1136, 0.1136)
ob_cube_003.lineart.crease_threshold = 0.0
ob_cube_004.location = (0.6202, 0.2482, 0.6977)
ob_cube_004.scale = (0.1387, 0.1387, 0.1387)
ob_cube_004.lineart.crease_threshold = 0.0
ob_cube_005.location = (-0.783, 0.115, 0.8215)
ob_cube_005.scale = (0.2193, 0.2193, 0.2193)
ob_cube_005.lineart.crease_threshold = 0.0
ob_cube_006.location = (-0.7127, 0.2575, 0.7661)
ob_cube_006.scale = (0.1566, 0.1566, 0.1566)
ob_cube_006.lineart.crease_threshold = 0.0
ob_cube_007.location = (-0.5062, 0.258, 0.55)
ob_cube_007.scale = (0.07685, 0.07685, 0.07685)
ob_cube_007.lineart.crease_threshold = 0.0
ob_cube_008.location = (-0.7127, 0.2575, 0.9441)
ob_cube_008.scale = (0.1548, 0.1548, 0.1548)
ob_cube_008.lineart.crease_threshold = 0.0
ob_cube_009.location = (-0.5082, 0.2395, 0.5719)
ob_cube_009.scale = (0.1286, 0.09786, 0.03705)
ob_cube_009.lineart.crease_threshold = 0.0
ob_cube_010.location = (0.3254, 0.1568, 0.9118)
ob_cube_010.scale = (0.4012, 0.3054, 0.1156)
ob_cube_010.lineart.crease_threshold = 0.0
ob_cube_011.location = (-1.363, 0.2749, 1.005)
ob_cube_011.scale = (0.05665, 0.05665, 0.05665)
ob_cube_011.lineart.crease_threshold = 0.0
ob_cube_012.location = (-1.398, 0.2493, 0.9521)
ob_cube_012.rotation_euler = (0.0, 0.6842, 0.0)
ob_cube_012.scale = (0.01119, 0.01119, 0.01119)
ob_cube_012.lineart.crease_threshold = 0.0
ob_cube_013.location = (-1.364, 0.251, 0.9277)
ob_cube_013.scale = (0.03566, 0.03566, 0.03566)
ob_cube_013.lineart.crease_threshold = 0.0
ob_cube_014.location = (-1.364, 0.2518, 0.8077)
ob_cube_014.rotation_euler = (0.0, 1.088, 0.0)
ob_cube_014.scale = (0.003284, 0.003284, 0.003284)
ob_cube_014.lineart.crease_threshold = 0.0
ob_cube_015.location = (-4.657, 0.4244, 0.747)
ob_cube_015.rotation_euler = (-0.2666, 0.0227, 0.08291)
ob_cube_015.scale = (0.2393, 0.2393, 0.2393)
ob_cube_015.lineart.crease_threshold = 0.0
ob_cube_016.location = (-4.514, 0.4382, 0.7463)
ob_cube_016.rotation_euler = (-0.2666, 0.0227, 0.08291)
ob_cube_016.scale = (0.2393, 0.2393, 0.2393)
ob_cube_016.lineart.crease_threshold = 0.0
ob_cube_017.location = (-4.372, 0.4509, 0.7449)
ob_cube_017.rotation_euler = (-0.2666, 0.0227, 0.08291)
ob_cube_017.scale = (0.2393, 0.2393, 0.2393)
ob_cube_017.lineart.crease_threshold = 0.0
ob_cube_018.location = (-4.246, 0.4632, 0.7577)
ob_cube_018.rotation_euler = (-0.2666, 0.0227, 0.08291)
ob_cube_018.scale = (0.2393, 0.2393, 0.2393)
ob_cube_018.lineart.crease_threshold = 0.0
ob_cube_019.location = (-4.103, 0.476, 0.7564)
ob_cube_019.rotation_euler = (-0.2666, 0.0227, 0.08291)
ob_cube_019.scale = (0.2393, 0.2393, 0.2393)
ob_cube_019.lineart.crease_threshold = 0.0
ob_cube_020.location = (-4.612, -0.4259, 1.009)
ob_cube_020.rotation_euler = (0.6561, -0.05252, -0.08586)
ob_cube_020.scale = (0.2393, 0.2393, 0.2393)
ob_cube_020.lineart.crease_threshold = 0.0
ob_cube_021.location = (-4.486, -0.4313, 1.006)
ob_cube_021.rotation_euler = (0.6416, -0.05152, -0.0851)
ob_cube_021.scale = (0.2393, 0.2393, 0.2393)
ob_cube_021.lineart.crease_threshold = 0.0
ob_cube_022.location = (-4.362, -0.4505, 0.9967)
ob_cube_022.rotation_euler = (0.6416, -0.05152, -0.0851)
ob_cube_022.scale = (0.2393, 0.2393, 0.2393)
ob_cube_022.lineart.crease_threshold = 0.0
ob_cube_023.location = (-4.246, -0.4576, 0.9997)
ob_cube_023.rotation_euler = (0.6416, -0.05152, -0.0851)
ob_cube_023.scale = (0.2393, 0.2393, 0.2393)
ob_cube_023.lineart.crease_threshold = 0.0
ob_cube_024.location = (-4.104, -0.4728, 1.012)
ob_cube_024.rotation_euler = (0.6503, -0.05152, -0.0851)
ob_cube_024.scale = (0.2393, 0.2393, 0.2393)
ob_cube_024.lineart.crease_threshold = 0.0
ob_cube_025.location = (1.148, -0.2793, 0.04334)
ob_cube_025.rotation_euler = (1.587, 3.142, -1.363e-07)
ob_cube_025.scale = (1.039, 1.054, 1.079)
ob_cube_025.lineart.crease_threshold = 0.0
ob_cube_026.location = (1.148, -0.2793, 0.00942)
ob_cube_026.rotation_euler = (1.587, 3.142, -1.363e-07)
ob_cube_026.scale = (1.04, 1.094, 1.121)
ob_cube_026.lineart.crease_threshold = 0.0
ob_cube_027.location = (2.897, 0.2304, 1.345)
ob_cube_027.scale = (0.1548, 0.1548, 0.1548)
ob_cube_027.lineart.crease_threshold = 0.0
ob_cube_028.location = (3.694, 0.2304, 1.345)
ob_cube_028.scale = (0.1548, 0.1548, 0.1548)
ob_cube_028.lineart.crease_threshold = 0.0
ob_cube_029.location = (4.5, 0.2304, 1.345)
ob_cube_029.scale = (0.1548, 0.1548, 0.1548)
ob_cube_029.lineart.crease_threshold = 0.0
ob_cube_030.location = (2.897, -0.6844, 1.345)
ob_cube_030.scale = (0.1548, 0.1548, 0.1548)
ob_cube_030.lineart.crease_threshold = 0.0
ob_cube_031.location = (3.694, -0.6844, 1.345)
ob_cube_031.scale = (0.1548, 0.1548, 0.1548)
ob_cube_031.lineart.crease_threshold = 0.0
ob_cube_032.location = (4.5, -0.6844, 1.345)
ob_cube_032.scale = (0.1548, 0.1548, 0.1548)
ob_cube_032.lineart.crease_threshold = 0.0

# ---- collection membership
col_collection.objects.link(ob_cube)
col_collection.objects.link(ob_empty_001)
col_collection.objects.link(ob_cube_001)
col_collection.objects.link(ob_cube_002)
col_collection.objects.link(ob_cube_003)
col_collection.objects.link(ob_cube_004)
col_collection.objects.link(ob_cube_005)
col_collection.objects.link(ob_cube_006)
col_collection.objects.link(ob_cube_007)
col_collection.objects.link(ob_cube_008)
col_collection.objects.link(ob_cube_009)
col_collection.objects.link(ob_cube_010)
col_collection.objects.link(ob_cube_011)
col_collection.objects.link(ob_cube_012)
col_collection.objects.link(ob_cube_013)
col_collection.objects.link(ob_cube_014)
col_collection.objects.link(ob_cube_015)
col_collection.objects.link(ob_cube_016)
col_collection.objects.link(ob_cube_017)
col_collection.objects.link(ob_cube_018)
col_collection.objects.link(ob_cube_019)
col_collection.objects.link(ob_cube_020)
col_collection.objects.link(ob_cube_021)
col_collection.objects.link(ob_cube_022)
col_collection.objects.link(ob_cube_023)
col_collection.objects.link(ob_cube_024)
col_collection.objects.link(ob_cube_025)
col_collection.objects.link(ob_cube_026)
col_collection.objects.link(ob_cube_027)
col_collection.objects.link(ob_cube_028)
col_collection.objects.link(ob_cube_029)
col_collection.objects.link(ob_cube_030)
col_collection.objects.link(ob_cube_031)
col_collection.objects.link(ob_cube_032)

# ---- scene / render settings (as saved in the file)
scene.frame_start = 1; scene.frame_end = 250; scene.frame_set(116)
scene.render.engine = 'BLENDER_EEVEE_NEXT'
scene.cycles.use_denoising = False
scene.cycles.samples = 128
scene.cycles.sampling_pattern = 'TABULATED_SOBOL'
scene.cycles.use_adaptive_sampling = False
scene.cycles.use_light_tree = False
scene.view_settings.view_transform = 'Filmic'
bpy.context.view_layer.update()

# ---- added for rendering (the .blend has no active camera and no usable light): camera, sun
cam_auto = bpy.data.cameras.new('AutoCamera')
cam_auto.lens = 50.0
cam_auto.sensor_width = 36.0
cam_auto.clip_end = 1000.0
ob_auto_camera = bpy.data.objects.new('AutoCamera', cam_auto)
scene.collection.objects.link(ob_auto_camera)
ob_auto_camera.location = (9.36037, -11.4022, 8.42137)
ob_auto_camera.rotation_euler = (1.09748, -7.21219e-08, 0.694738)
scene.camera = ob_auto_camera
light_auto_sun = bpy.data.lights.new('AutoSun', 'SUN')
light_auto_sun.energy = 3.0
light_auto_sun.angle = 0.0523599
ob_auto_sun = bpy.data.objects.new('AutoSun', light_auto_sun)
scene.collection.objects.link(ob_auto_sun)
ob_auto_sun.rotation_euler = (0.872665, 0.174533, 0.523599)
bpy.context.view_layer.update()

